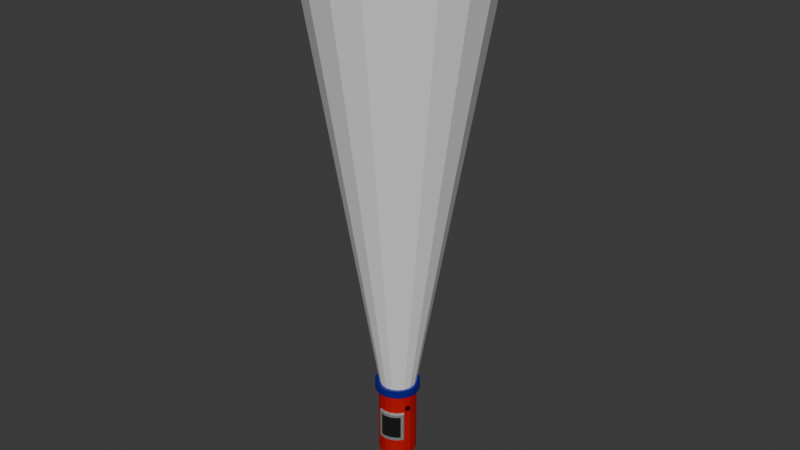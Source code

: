 # Source: VacuumNozzle.blend  (saved by Blender 4.4.32; exported with 4.5.12 LTS)
import bpy
from mathutils import Matrix  # noqa: F401  (used for matrix-valued properties, if any)

bpy.ops.wm.read_factory_settings(use_empty=True)
scene = bpy.context.scene
scene.name = 'Scene'

# ---- collections
col_collection = bpy.data.collections.new('Collection'); scene.collection.children.link(col_collection)

# ---- materials (node trees are filled in below, after node groups)
mat_material_001 = bpy.data.materials.new('Material.001')
mat_material_002 = bpy.data.materials.new('Material.002')
mat_material_003 = bpy.data.materials.new('Material.003')
mat_material_004 = bpy.data.materials.new('Material.004')
mat_material_005 = bpy.data.materials.new('Material.005')
mat_material_006 = bpy.data.materials.new('Material.006')

# ---- material node trees
mat_material_001.use_nodes = True; mat_material_001.node_tree.nodes.clear()
_N = mat_material_001.node_tree.nodes; _L = mat_material_001.node_tree.links
n0 = _N.new('ShaderNodeBsdfPrincipled'); n0.name = 'Principled BSDF'; n0.location = (10, 300)
n0.inputs[0].default_value = (0.4982, 0.001972, 0.0, 1.0)
n0.inputs[2].default_value = 0.6339
n1 = _N.new('ShaderNodeOutputMaterial'); n1.name = 'Material Output'; n1.location = (300, 300)
_L.new(n0.outputs[0], n1.inputs[0])
n1.is_active_output = True
mat_material_002.use_nodes = True; mat_material_002.node_tree.nodes.clear()
_N = mat_material_002.node_tree.nodes; _L = mat_material_002.node_tree.links
n0 = _N.new('ShaderNodeBsdfPrincipled'); n0.name = 'Principled BSDF'; n0.location = (10, 300)
n0.inputs[0].default_value = (0.0, 0.001492, 0.2574, 1.0)
n0.inputs[2].default_value = 0.2402
n1 = _N.new('ShaderNodeOutputMaterial'); n1.name = 'Material Output'; n1.location = (300, 300)
_L.new(n0.outputs[0], n1.inputs[0])
n1.is_active_output = True
mat_material_003.use_nodes = True; mat_material_003.node_tree.nodes.clear()
_N = mat_material_003.node_tree.nodes; _L = mat_material_003.node_tree.links
n0 = _N.new('ShaderNodeBsdfPrincipled'); n0.name = 'Principled BSDF'; n0.location = (10, 300)
n0.inputs[0].default_value = (0.1701, 0.0, 0.005807, 1.0)
n0.inputs[1].default_value = 0.09449
n0.inputs[2].default_value = 0.2559
n1 = _N.new('ShaderNodeOutputMaterial'); n1.name = 'Material Output'; n1.location = (300, 300)
_L.new(n0.outputs[0], n1.inputs[0])
n1.is_active_output = True
mat_material_004.use_nodes = True; mat_material_004.node_tree.nodes.clear()
_N = mat_material_004.node_tree.nodes; _L = mat_material_004.node_tree.links
n0 = _N.new('ShaderNodeBsdfPrincipled'); n0.name = 'Principled BSDF'; n0.location = (10, 300)
n0.inputs[0].default_value = (0.0, 0.0, 0.0, 1.0)
n0.inputs[1].default_value = 0.2283
n0.inputs[2].default_value = 0.6417
n1 = _N.new('ShaderNodeOutputMaterial'); n1.name = 'Material Output'; n1.location = (300, 300)
_L.new(n0.outputs[0], n1.inputs[0])
n1.is_active_output = True
mat_material_005.use_nodes = True; mat_material_005.node_tree.nodes.clear()
_N = mat_material_005.node_tree.nodes; _L = mat_material_005.node_tree.links
n0 = _N.new('ShaderNodeBsdfPrincipled'); n0.name = 'Principled BSDF'; n0.location = (10, 300)
n0.inputs[0].default_value = (0.3505, 0.3505, 0.3505, 1.0)
n0.inputs[1].default_value = 0.5827
n0.inputs[2].default_value = 0.6732
n1 = _N.new('ShaderNodeOutputMaterial'); n1.name = 'Material Output'; n1.location = (300, 300)
_L.new(n0.outputs[0], n1.inputs[0])
n1.is_active_output = True
mat_material_006.use_nodes = True; mat_material_006.node_tree.nodes.clear()
_N = mat_material_006.node_tree.nodes; _L = mat_material_006.node_tree.links
n0 = _N.new('ShaderNodeBsdfPrincipled'); n0.name = 'Principled BSDF'; n0.location = (10, 300)
n0.inputs[0].default_value = (0.0, 0.0, 0.0, 1.0)
n0.inputs[2].default_value = 1.0
n1 = _N.new('ShaderNodeOutputMaterial'); n1.name = 'Material Output'; n1.location = (300, 300)
_L.new(n0.outputs[0], n1.inputs[0])
n1.is_active_output = True

# ---- world
world_world = bpy.data.worlds.new('World'); scene.world = world_world
world_world.use_nodes = True; world_world.node_tree.nodes.clear()
_N = world_world.node_tree.nodes; _L = world_world.node_tree.links
n0 = _N.new('ShaderNodeOutputWorld'); n0.name = 'World Output'; n0.location = (300, 300)
n1 = _N.new('ShaderNodeBackground'); n1.name = 'Background'; n1.location = (10, 300)
n1.inputs[0].default_value = (0.05088, 0.05088, 0.05088, 1.0)
_L.new(n1.outputs[0], n0.inputs[0])
n0.is_active_output = True
world_world.color = (0.05088, 0.05088, 0.05088)
world_world.sun_shadow_jitter_overblur = 0.0

# ---- meshes
me_vacuumnozzle = bpy.data.meshes.new('VacuumNozzle')
me_vacuumnozzle.from_pydata([(2.576e-09, 0.05558, -0.1868), (1.985e-09, 0.06611, 0.09967), (0.01901, 0.05223, -0.1868), (0.02261, 0.06212, 0.09967), (0.03572, 0.04258, -0.1868), (0.04249, 0.05064, 0.09967), (0.04813, 0.02779, -0.1868), (0.05725, 0.03305, 0.09967), (0.05473, 0.009651, -0.1868), (0.0651, 0.01148, 0.09967), (0.05473, -0.009651, -0.1868), (0.0651, -0.01148, 0.09967), (0.04813, -0.02779, -0.1868), (0.05725, -0.03305, 0.09967), (0.03572, -0.04258, -0.1868), (0.04249, -0.05064, 0.09967), (0.01901, -0.05223, -0.1868), (0.02261, -0.06212, 0.09967), (2.685e-09, -0.05558, -0.1868), (1.985e-09, -0.06611, 0.09967), (-0.01901, -0.05223, -0.1868), (-0.02261, -0.06212, 0.09967), (-0.03572, -0.04258, -0.1868), (-0.04249, -0.05064, 0.09967), (-0.04813, -0.02779, -0.1868), (-0.05725, -0.03305, 0.09967), (-0.05473, -0.009651, -0.1868), (-0.0651, -0.01148, 0.09967), (-0.05473, 0.009651, -0.1868), (-0.0651, 0.01148, 0.09967), (-0.04813, 0.02779, -0.1868), (-0.05725, 0.03305, 0.09967), (-0.03572, 0.04258, -0.1868), (-0.04249, 0.05064, 0.09967), (-0.01901, 0.05223, -0.1868), (-0.02261, 0.06212, 0.09967), (0.02795, 0.0768, 0.1023), (-1.501e-10, 0.08173, 0.1023), (0.05253, 0.06261, 0.1023), (0.07078, 0.04086, 0.1023), (0.08048, 0.01419, 0.1023), (0.08048, -0.01419, 0.1023), (0.07078, -0.04086, 0.1023), (0.05253, -0.06261, 0.1023), (0.02795, -0.0768, 0.1023), (-2.529e-09, -0.08173, 0.1023), (-0.02795, -0.0768, 0.1023), (-0.05253, -0.06261, 0.1023), (-0.07078, -0.04086, 0.1023), (-0.08048, -0.01419, 0.1023), (-0.08048, 0.01419, 0.1023), (-0.07078, 0.04086, 0.1023), (-0.05253, 0.06261, 0.1023), (-0.02795, 0.0768, 0.1023), (0.01674, 0.04598, -0.05931), (1.164e-08, 0.04894, -0.05931), (0.03146, 0.03749, -0.05931), (0.04238, 0.02447, -0.05931), (0.04819, 0.008498, -0.05931), (0.04819, -0.008498, -0.05931), (0.04238, -0.02447, -0.05931), (0.03146, -0.03749, -0.05931), (0.01674, -0.04598, -0.05931), (1.164e-08, -0.04894, -0.05931), (-0.01674, -0.04598, -0.05931), (-0.03146, -0.03749, -0.05931), (-0.04238, -0.02447, -0.05931), (-0.04819, -0.008498, -0.05931), (-0.04819, 0.008498, -0.05931), (-0.04238, 0.02447, -0.05931), (-0.03146, 0.03749, -0.05931), (-0.01674, 0.04598, -0.05931), (0.02394, 0.06578, 0.06796), (0.045, 0.05362, 0.06796), (0.06062, 0.035, 0.06796), (0.06894, 0.01216, 0.06796), (0.06894, -0.01216, 0.06796), (0.06062, -0.035, 0.06796), (0.045, -0.05362, 0.06796), (-0.02394, -0.06578, 0.06796), (-0.045, -0.05362, 0.06796), (-0.06062, -0.035, 0.06796), (-0.06894, -0.01216, 0.06796), (-0.06894, 0.01216, 0.06796), (-0.06062, 0.035, 0.06796), (-0.045, 0.05362, 0.06796), (-0.02394, 0.06578, 0.06796), (-1.048e-10, 0.07, 0.06796), (0.02394, 0.06578, -0.12), (0.045, 0.05362, -0.12), (0.06062, 0.035, -0.12), (0.06894, 0.01216, -0.12), (0.06894, -0.01216, -0.12), (0.06062, -0.035, -0.12), (0.045, -0.05362, -0.12), (0.02394, -0.06578, -0.12), (2.033e-09, -0.07, -0.12), (-0.02394, -0.06578, -0.12), (-0.045, -0.05362, -0.12), (-0.06062, -0.035, -0.12), (-0.06894, -0.01216, -0.12), (-0.06894, 0.01216, -0.12), (-0.06062, 0.035, -0.12), (-0.045, 0.05362, -0.12), (-0.02394, 0.06578, -0.12), (2.033e-09, 0.07, -0.12), (6.737e-10, 0.07, -0.0004724), (0.02394, 0.06578, -0.0004724), (0.045, 0.05362, -0.0004724), (0.06062, 0.035, -0.0004724), (0.06894, 0.01216, -0.0004724), (0.06747, -0.01618, 0.008763), (0.06209, -0.03098, 0.008763), (0.045, -0.05362, -0.0004724), (-0.02394, -0.06578, -0.0004724), (-0.045, -0.05362, -0.0004724), (-0.06062, -0.035, -0.0004724), (-0.06894, -0.01216, -0.0004724), (-0.06894, 0.01216, -0.0004724), (-0.06062, 0.035, -0.0004724), (-0.045, 0.05362, -0.0004724), (-0.02394, 0.06578, -0.0004724), (0.05626, -0.04971, -0.01558), (0.05626, -0.04971, -0.1048), (0.04775, -0.05976, -0.005129), (0.04775, -0.05976, -0.1048), (0.02627, -0.07216, -0.005129), (0.02627, -0.07216, -0.1153), (0.00183, -0.07647, -0.01558), (0.00183, -0.07647, -0.1153), (-0.01114, -0.07424, -0.01558), (-0.01114, -0.07424, -0.1048), (0.06301, -0.04174, -0.005129), (0.06301, -0.04174, -0.1153), (-0.02144, -0.07247, -0.005129), (-0.02144, -0.07247, -0.1153), (0.00183, -0.07647, -0.1048), (0.02627, -0.07216, -0.1048), (0.04775, -0.05976, -0.1153), (0.00183, -0.07647, -0.005129), (0.02627, -0.07216, -0.01558), (0.04775, -0.05976, -0.01558), (0.04706, -0.05786, -0.01558), (0.04706, -0.05786, -0.1048), (0.02557, -0.07026, -0.01558), (0.02557, -0.07026, -0.1048), (0.001139, -0.07457, -0.01558), (0.001139, -0.07457, -0.1048), (0.05557, -0.04781, -0.01558), (0.05557, -0.04781, -0.1048), (-0.01183, -0.07234, -0.01558), (-0.01183, -0.07234, -0.1048), (0.02394, -0.06578, 0.06796), (-1.048e-10, -0.07, 0.06796), (0.02394, -0.06578, -0.0004724), (6.737e-10, -0.07, -0.0004724), (2.844e-10, 0.07, 0.03374), (0.02394, 0.06578, 0.03374), (0.045, 0.05362, 0.03374), (0.06062, 0.035, 0.03374), (0.06894, 0.01216, 0.03374), (0.06747, -0.01618, 0.02451), (0.06209, -0.03098, 0.02451), (0.045, -0.05362, 0.03374), (0.02394, -0.06578, 0.03374), (2.844e-10, -0.07, 0.03374), (-0.02394, -0.06578, 0.03374), (-0.045, -0.05362, 0.03374), (-0.06062, -0.035, 0.03374), (-0.06894, -0.01216, 0.03374), (-0.06894, 0.01216, 0.03374), (-0.06062, 0.035, 0.03374), (-0.045, 0.05362, 0.03374), (-0.02394, 0.06578, 0.03374), (0.009504, -0.0539, -0.1868), (0.01398, -0.07926, 0.1023), (0.01131, -0.06412, 0.09967), (0.008369, -0.04746, -0.05931), (0.01197, -0.06789, 0.06796), (0.01197, -0.06789, -0.12), (0.01197, -0.06789, -0.0004724), (0.01405, -0.07432, -0.1153), (0.01405, -0.07432, -0.005129), (0.01405, -0.07432, -0.1048), (0.01405, -0.07432, -0.01558), (0.01336, -0.07242, -0.1048), (0.01336, -0.07242, -0.01558), (0.06894, -0.01216, 0.03374), (0.06894, -0.01216, -0.0004724), (0.06062, -0.035, 0.03374), (0.06062, -0.035, -0.0004724), (0.02394, 0.06578, 0.01664), (0.045, 0.05362, 0.01664), (0.06062, 0.035, 0.01664), (0.06894, 0.01216, 0.01664), (0.06894, -0.01216, 0.01664), (0.06062, -0.035, 0.01664), (0.045, -0.05362, 0.01664), (0.02394, -0.06578, 0.01664), (4.791e-10, -0.07, 0.01664), (-0.02394, -0.06578, 0.01664), (-0.045, -0.05362, 0.01664), (-0.06062, -0.035, 0.01664), (-0.06894, -0.01216, 0.01664), (-0.06894, 0.01216, 0.01664), (-0.06062, 0.035, 0.01664), (-0.045, 0.05362, 0.01664), (-0.02394, 0.06578, 0.01664), (4.791e-10, 0.07, 0.01664), (0.06859, -0.01312, 0.01664), (0.06097, -0.03404, 0.01664), (0.05143, -0.01872, -0.1868), (0.07563, -0.02753, 0.1023), (0.06118, -0.02227, 0.09967), (0.04529, -0.01648, -0.05931), (0.06478, -0.02358, 0.06796), (0.06478, -0.02358, -0.12), (0.06478, -0.02358, -0.0004724), (0.06478, -0.02358, 0.03374), (0.06478, -0.02358, 0.005502), (0.06478, -0.02358, 0.02777), (0.07161, -0.01722, 0.01664), (0.07078, -0.01951, 0.01076), (0.06593, -0.03284, 0.01664), (0.06676, -0.03055, 0.01076), (0.06877, -0.02503, 0.008326), (0.06877, -0.02503, 0.02494), (0.06676, -0.03055, 0.02251), (0.07078, -0.01951, 0.02251), (0.07258, -0.01457, 0.01664), (0.07147, -0.01763, 0.008763), (0.06497, -0.03549, 0.01664), (0.06608, -0.03243, 0.008763), (0.06877, -0.02503, 0.005502), (0.06877, -0.02503, 0.02777), (0.06608, -0.03243, 0.02451), (0.07147, -0.01763, 0.02451), (0.06333, -0.03189, 0.01664), (0.0687, -0.01714, 0.01664), (0.06618, -0.02409, 0.009247), (0.06618, -0.02409, 0.02494), (0.06796, -0.01918, 0.01141), (0.06439, -0.02899, 0.01141), (0.06439, -0.02899, 0.02186), (0.06796, -0.01918, 0.02186), (0.06902, -0.01628, 0.01664), (0.06818, -0.01856, 0.01076), (0.06365, -0.03103, 0.01664), (0.06417, -0.02961, 0.01076), (0.06618, -0.02409, 0.008326), (0.06618, -0.02409, 0.02402), (0.06417, -0.02961, 0.02251), (0.06818, -0.01856, 0.02251), (0.07117, -0.0259, 0.01664), (0.06864, -0.03285, 0.01664), (0.0737, -0.01896, 0.01664), (0.07117, -0.0259, 0.009247), (0.07117, -0.0259, 0.02402), (0.07296, -0.02099, 0.01141), (0.06938, -0.03081, 0.01141), (0.06938, -0.03081, 0.02186), (0.07296, -0.02099, 0.02186), (1.14e-09, 0.08173, 0.07353), (3.889e-10, 0.07359, 0.06715), (0.02517, 0.06915, 0.06715), (0.02795, 0.0768, 0.07353), (0.0473, 0.05637, 0.06715), (0.05253, 0.06261, 0.07353), (0.06373, 0.03679, 0.06715), (0.07078, 0.04086, 0.07353), (0.07247, 0.01278, 0.06715), (0.08048, 0.01419, 0.07353), (0.08048, -0.01419, 0.07353), (0.07247, -0.01278, 0.06715), (0.06373, -0.03679, 0.06715), (0.07078, -0.04086, 0.07353), (0.0473, -0.05637, 0.06715), (0.05253, -0.06261, 0.07353), (0.02795, -0.0768, 0.07353), (0.02517, -0.06915, 0.06715), (-3.393e-10, -0.07359, 0.06715), (-1.239e-09, -0.08173, 0.07353), (-0.02517, -0.06915, 0.06715), (-0.02795, -0.0768, 0.07353), (-0.0473, -0.05637, 0.06715), (-0.05253, -0.06261, 0.07353), (-0.06373, -0.03679, 0.06715), (-0.07078, -0.04086, 0.07353), (-0.07247, -0.01278, 0.06715), (-0.08048, -0.01419, 0.07353), (-0.07247, 0.01278, 0.06715), (-0.08048, 0.01419, 0.07353), (-0.06373, 0.03679, 0.06715), (-0.07078, 0.04086, 0.07353), (-0.0473, 0.05637, 0.06715), (-0.05253, 0.06261, 0.07353), (-0.02517, 0.06915, 0.06715), (-0.02795, 0.0768, 0.07353), (0.01258, -0.07137, 0.06715), (0.01398, -0.07926, 0.07353), (0.0681, -0.02479, 0.06715), (0.07563, -0.02753, 0.07353), (2.794e-09, 0.07, -0.1868), (0.02394, 0.06578, -0.1868), (0.045, 0.05362, -0.1868), (0.06062, 0.035, -0.1868), (0.06894, 0.01216, -0.1868), (0.06894, -0.01216, -0.1868), (0.06478, -0.02358, -0.1868), (0.06062, -0.035, -0.1868), (0.045, -0.05362, -0.1868), (0.02394, -0.06578, -0.1868), (0.01197, -0.06789, -0.1868), (2.794e-09, -0.07, -0.1868), (-0.02394, -0.06578, -0.1868), (-0.045, -0.05362, -0.1868), (-0.06062, -0.035, -0.1868), (-0.06894, -0.01216, -0.1868), (-0.06894, 0.01216, -0.1868), (-0.06062, 0.035, -0.1868), (-0.045, 0.05362, -0.1868), (-0.02394, 0.06578, -0.1868), (5.886e-09, 0.04892, -0.2059), (0.03145, 0.03747, -0.2059), (0.04237, 0.02446, -0.2059), (0.04818, -0.008495, -0.2059), (0.04527, -0.01648, -0.2059), (0.03145, -0.03747, -0.2059), (0.01673, -0.04597, -0.2059), (0.008366, -0.04744, -0.2059), (-0.03145, -0.03747, -0.2059), (-0.04818, -0.008495, -0.2059), (-0.04237, 0.02446, -0.2059), (5.835e-09, 0.05558, -0.2059), (0.01901, 0.05223, -0.2059), (0.03572, 0.04258, -0.2059), (0.04813, 0.02779, -0.2059), (0.05473, 0.009651, -0.2059), (0.05473, -0.009651, -0.2059), (0.05143, -0.01872, -0.2059), (0.04813, -0.02779, -0.2059), (0.03572, -0.04258, -0.2059), (0.01901, -0.05223, -0.2059), (0.009504, -0.0539, -0.2059), (5.944e-09, -0.05558, -0.2059), (-0.01901, -0.05223, -0.2059), (-0.03572, -0.04258, -0.2059), (-0.04813, -0.02779, -0.2059), (-0.05473, -0.009651, -0.2059), (-0.05473, 0.009651, -0.2059), (-0.04813, 0.02779, -0.2059), (-0.03572, 0.04258, -0.2059), (-0.01901, 0.05223, -0.2059), (0.01673, 0.04597, -0.2059), (0.04818, 0.008495, -0.2059), (0.04237, -0.02446, -0.2059), (6.146e-09, -0.04892, -0.2059), (-0.01673, -0.04597, -0.2059), (-0.04237, -0.02446, -0.2059), (-0.04818, 0.008495, -0.2059), (-0.03145, 0.03747, -0.2059), (-0.01673, 0.04597, -0.2059), (7.635e-10, 0.04892, -0.2133), (0.01673, 0.04597, -0.2133), (0.03145, 0.03747, -0.2133), (0.04237, 0.02446, -0.2133), (0.04818, 0.008495, -0.2133), (0.04818, -0.008495, -0.2133), (0.04527, -0.01648, -0.2133), (0.04237, -0.02446, -0.2133), (0.03145, -0.03747, -0.2133), (0.01673, -0.04597, -0.2133), (0.008366, -0.04744, -0.2133), (1.024e-09, -0.04892, -0.2133), (-0.01673, -0.04597, -0.2133), (-0.03145, -0.03747, -0.2133), (-0.04237, -0.02446, -0.2133), (-0.04818, -0.008495, -0.2133), (-0.04818, 0.008495, -0.2133), (-0.04237, 0.02446, -0.2133), (-0.03145, 0.03747, -0.2133), (-0.01673, 0.04597, -0.2133), (-0.0001756, 0.05233, -0.223), (0.01765, 0.04919, -0.223), (0.03333, 0.04014, -0.223), (0.04496, 0.02627, -0.223), (0.05116, 0.00926, -0.223), (0.05116, -0.008842, -0.223), (0.04806, -0.01735, -0.223), (0.04496, -0.02585, -0.223), (0.03333, -0.03972, -0.223), (0.01765, -0.04877, -0.223), (0.008738, -0.05034, -0.223), (-0.0001756, -0.05191, -0.223), (-0.018, -0.04877, -0.223), (-0.03368, -0.03972, -0.223), (-0.04532, -0.02585, -0.223), (-0.05151, -0.008842, -0.223), (-0.05151, 0.00926, -0.223), (-0.04532, 0.02627, -0.223), (-0.03368, 0.04014, -0.223), (-0.018, 0.04919, -0.223), (-0.0001756, 0.05233, -0.2427), (0.01765, 0.04919, -0.2427), (0.03333, 0.04014, -0.2427), (0.04496, 0.02627, -0.2427), (0.05116, 0.00926, -0.2427), (0.05116, -0.008842, -0.2427), (0.04806, -0.01735, -0.2427), (0.04496, -0.02585, -0.2427), (0.03333, -0.03972, -0.2427), (0.01765, -0.04877, -0.2427), (0.008738, -0.05034, -0.2427), (-0.0001756, -0.05191, -0.2427), (-0.018, -0.04877, -0.2427), (-0.03368, -0.03972, -0.2427), (-0.04532, -0.02585, -0.2427), (-0.05151, -0.008842, -0.2427), (-0.05151, 0.00926, -0.2427), (-0.04532, 0.02627, -0.2427), (-0.03368, 0.04014, -0.2427), (-0.018, 0.04919, -0.2427), (-0.0001756, 0.0462, -0.2427), (0.01555, 0.04342, -0.2427), (0.02938, 0.03544, -0.2427), (0.03965, 0.0232, -0.2427), (0.04511, 0.008195, -0.2427), (0.04511, -0.007776, -0.2427), (0.04238, -0.01528, -0.2427), (0.03965, -0.02278, -0.2427), (0.02938, -0.03502, -0.2427), (0.01555, -0.04301, -0.2427), (0.007689, -0.04439, -0.2427), (-0.0001756, -0.04578, -0.2427), (-0.0159, -0.04301, -0.2427), (-0.02974, -0.03502, -0.2427), (-0.04, -0.02278, -0.2427), (-0.04546, -0.007776, -0.2427), (-0.04546, 0.008195, -0.2427), (-0.04, 0.0232, -0.2427), (-0.02974, 0.03544, -0.2427), (-0.0159, 0.04342, -0.2427), (-0.0003865, 0.0503, -0.2533), (0.01666, 0.04729, -0.2533), (0.03165, 0.03864, -0.2533), (0.04277, 0.02538, -0.2533), (0.04869, 0.009114, -0.2533), (0.04869, -0.008193, -0.2533), (0.04573, -0.01633, -0.2533), (0.04277, -0.02446, -0.2533), (0.03165, -0.03772, -0.2533), (0.01666, -0.04637, -0.2533), (0.008136, -0.04787, -0.2533), (-0.0003866, -0.04937, -0.2533), (-0.01743, -0.04637, -0.2533), (-0.03242, -0.03772, -0.2533), (-0.04355, -0.02446, -0.2533), (-0.04946, -0.008193, -0.2533), (-0.04946, 0.009114, -0.2533), (-0.04355, 0.02538, -0.2533), (-0.03242, 0.03864, -0.2533), (-0.01743, 0.04729, -0.2533), (-0.0003865, 0.04343, -0.2684), (0.01431, 0.04084, -0.2684), (0.02724, 0.03338, -0.2684), (0.03683, 0.02195, -0.2684), (0.04193, 0.007923, -0.2684), (0.04193, -0.007002, -0.2684), (0.03938, -0.01401, -0.2684), (0.03683, -0.02103, -0.2684), (0.02724, -0.03246, -0.2684), (0.01431, -0.03992, -0.2684), (0.006962, -0.04122, -0.2684), (-0.0003866, -0.04251, -0.2684), (-0.01508, -0.03992, -0.2684), (-0.02801, -0.03246, -0.2684), (-0.0376, -0.02103, -0.2684), (-0.04271, -0.007002, -0.2684), (-0.04271, 0.007923, -0.2684), (-0.0376, 0.02195, -0.2684), (-0.02801, 0.03338, -0.2684), (-0.01508, 0.04084, -0.2684), (-0.0003865, 0.0503, -0.2684), (0.01666, 0.04729, -0.2684), (0.03165, 0.03864, -0.2684), (0.04277, 0.02538, -0.2684), (0.04869, 0.009114, -0.2684), (0.04869, -0.008193, -0.2684), (0.04573, -0.01633, -0.2684), (0.04277, -0.02446, -0.2684), (0.03165, -0.03772, -0.2684), (0.01666, -0.04637, -0.2684), (0.008136, -0.04787, -0.2684), (-0.0003866, -0.04937, -0.2684), (-0.01743, -0.04637, -0.2684), (-0.03242, -0.03772, -0.2684), (-0.04355, -0.02446, -0.2684), (-0.04946, -0.008193, -0.2684), (-0.04946, 0.009114, -0.2684), (-0.04355, 0.02538, -0.2684), (-0.03242, 0.03864, -0.2684), (-0.01743, 0.04729, -0.2684), (-0.0005449, 0.04651, -0.2815), (0.01514, 0.04375, -0.2815), (0.02894, 0.03578, -0.2815), (0.03917, 0.02358, -0.2815), (0.04462, 0.008614, -0.2815), (0.04462, -0.007315, -0.2815), (0.0419, -0.0148, -0.2815), (0.03917, -0.02228, -0.2815), (0.02894, -0.03448, -0.2815), (0.01514, -0.04245, -0.2815), (0.007298, -0.04383, -0.2815), (-0.000545, -0.04521, -0.2815), (-0.01623, -0.04245, -0.2815), (-0.03003, -0.03448, -0.2815), (-0.04026, -0.02228, -0.2815), (-0.04571, -0.007315, -0.2815), (-0.04571, 0.008614, -0.2815), (-0.04026, 0.02358, -0.2815), (-0.03003, 0.03578, -0.2815), (-0.01623, 0.04375, -0.2815), (-0.0005449, 0.03973, -0.2978), (0.01282, 0.03737, -0.2978), (0.02457, 0.03059, -0.2978), (0.0333, 0.02019, -0.2978), (0.03794, 0.007435, -0.2978), (0.03794, -0.006136, -0.2978), (0.03562, -0.01251, -0.2978), (0.0333, -0.01889, -0.2978), (0.02457, -0.02929, -0.2978), (0.01282, -0.03607, -0.2978), (0.006138, -0.03725, -0.2978), (-0.000545, -0.03843, -0.2978), (-0.01391, -0.03607, -0.2978), (-0.02566, -0.02929, -0.2978), (-0.03439, -0.01889, -0.2978), (-0.03903, -0.006136, -0.2978), (-0.03903, 0.007435, -0.2978), (-0.03439, 0.02019, -0.2978), (-0.02566, 0.03059, -0.2978), (-0.01391, 0.03737, -0.2978), (-0.0005449, 0.04651, -0.2978), (0.01514, 0.04375, -0.2978), (0.02894, 0.03578, -0.2978), (0.03917, 0.02358, -0.2978), (0.04462, 0.008614, -0.2978), (0.04462, -0.007315, -0.2978), (0.0419, -0.0148, -0.2978), (0.03917, -0.02228, -0.2978), (0.02894, -0.03448, -0.2978), (0.01514, -0.04245, -0.2978), (0.007298, -0.04383, -0.2978), (-0.000545, -0.04521, -0.2978), (-0.01623, -0.04245, -0.2978), (-0.03003, -0.03448, -0.2978), (-0.04026, -0.02228, -0.2978), (-0.04571, -0.007315, -0.2978), (-0.04571, 0.008614, -0.2978), (-0.04026, 0.02358, -0.2978), (-0.03003, 0.03578, -0.2978), (-0.01623, 0.04375, -0.2978), (-0.0006695, 0.04215, -0.3071), (0.01347, 0.03965, -0.3071), (0.02591, 0.03247, -0.3071), (0.03514, 0.02147, -0.3071), (0.04005, 0.007978, -0.3071), (0.04005, -0.006382, -0.3071), (0.0376, -0.01313, -0.3071), (0.03514, -0.01988, -0.3071), (0.02591, -0.03088, -0.3071), (0.01347, -0.03806, -0.3071), (0.006402, -0.0393, -0.3071), (-0.0006695, -0.04055, -0.3071), (-0.01481, -0.03806, -0.3071), (-0.02725, -0.03088, -0.3071), (-0.03648, -0.01988, -0.3071), (-0.04139, -0.006382, -0.3071), (-0.04139, 0.007978, -0.3071), (-0.03648, 0.02147, -0.3071), (-0.02725, 0.03247, -0.3071), (-0.01481, 0.03965, -0.3071), (-0.0006695, 0.04215, -0.3232), (0.01347, 0.03965, -0.3232), (0.02591, 0.03247, -0.3232), (0.03514, 0.02147, -0.3232), (0.04005, 0.007978, -0.3232), (0.04005, -0.006382, -0.3232), (0.0376, -0.01313, -0.3232), (0.03514, -0.01988, -0.3232), (0.02591, -0.03088, -0.3232), (0.01347, -0.03806, -0.3232), (0.006402, -0.0393, -0.3232), (-0.0006695, -0.04055, -0.3232), (-0.01481, -0.03806, -0.3232), (-0.02725, -0.03088, -0.3232), (-0.03648, -0.01988, -0.3232), (-0.04139, -0.006382, -0.3232), (-0.04139, 0.007978, -0.3232), (-0.03648, 0.02147, -0.3232), (-0.02725, 0.03247, -0.3232), (-0.01481, 0.03965, -0.3232)], [], [(86, 296, 263, 87), (72, 264, 266, 73), (73, 266, 268, 74), (74, 268, 270, 75), (75, 270, 273, 76), (215, 300, 274, 77), (77, 274, 276, 78), (78, 276, 279, 152), (178, 298, 280, 153), (153, 280, 282, 79), (79, 282, 284, 80), (80, 284, 286, 81), (81, 286, 288, 82), (82, 288, 290, 83), (83, 290, 292, 84), (84, 292, 294, 85), (27, 25, 66, 67), (85, 294, 296, 86), (87, 263, 264, 72), (28, 30, 350, 349), (1, 3, 36, 37), (3, 5, 38, 36), (5, 7, 39, 38), (7, 9, 40, 39), (9, 11, 41, 40), (213, 13, 42, 212), (13, 15, 43, 42), (15, 17, 44, 43), (176, 19, 45, 175), (19, 21, 46, 45), (21, 23, 47, 46), (23, 25, 48, 47), (25, 27, 49, 48), (27, 29, 50, 49), (29, 31, 51, 50), (31, 33, 52, 51), (33, 35, 53, 52), (35, 1, 37, 53), (54, 55, 71, 70, 69, 68, 67, 66, 65, 64, 63, 177, 62, 61, 60, 214, 59, 58, 57, 56), (213, 11, 59, 214), (29, 27, 67, 68), (15, 13, 60, 61), (31, 29, 68, 69), (17, 15, 61, 62), (3, 1, 55, 54), (33, 31, 69, 70), (176, 17, 62, 177), (5, 3, 54, 56), (35, 33, 70, 71), (21, 19, 63, 64), (7, 5, 56, 57), (1, 35, 71, 55), (23, 21, 64, 65), (9, 7, 57, 58), (25, 23, 65, 66), (11, 9, 58, 59), (265, 36, 38, 267), (295, 52, 53, 297), (293, 51, 52, 295), (291, 50, 51, 293), (289, 49, 50, 291), (287, 48, 49, 289), (285, 47, 48, 287), (299, 175, 45, 281), (283, 46, 47, 285), (278, 44, 175, 299), (301, 212, 42, 275), (277, 43, 44, 278), (272, 41, 212, 301), (271, 40, 41, 272), (269, 39, 40, 271), (267, 38, 39, 269), (262, 37, 36, 265), (156, 87, 72, 157), (157, 72, 73, 158), (158, 73, 74, 159), (159, 74, 75, 160), (160, 75, 76, 187), (218, 215, 77, 189), (189, 77, 78, 163), (163, 78, 152, 164), (165, 153, 79, 166), (166, 79, 80, 167), (167, 80, 81, 168), (168, 81, 82, 169), (169, 82, 83, 170), (170, 83, 84, 171), (171, 84, 85, 172), (172, 85, 86, 173), (173, 86, 87, 156), (321, 104, 105, 302), (320, 103, 104, 321), (319, 102, 103, 320), (318, 101, 102, 319), (317, 100, 101, 318), (316, 99, 100, 317), (315, 98, 99, 316), (314, 97, 98, 315), (313, 96, 97, 314), (312, 179, 96, 313), (310, 94, 95, 311), (309, 93, 94, 310), (308, 216, 93, 309), (306, 91, 92, 307), (305, 90, 91, 306), (304, 89, 90, 305), (303, 88, 89, 304), (302, 105, 88, 303), (104, 121, 106, 105), (103, 120, 121, 104), (102, 119, 120, 103), (101, 118, 119, 102), (100, 117, 118, 101), (99, 116, 117, 100), (98, 115, 116, 99), (97, 114, 115, 98), (94, 93, 133, 138), (93, 190, 132, 133), (95, 94, 138, 127), (155, 114, 134, 139), (216, 217, 190, 93), (91, 110, 188, 92), (90, 109, 110, 91), (89, 108, 109, 90), (88, 107, 108, 89), (105, 106, 107, 88), (128, 130, 150, 146), (122, 141, 142, 148), (131, 136, 147, 151), (125, 123, 149, 143), (180, 155, 139, 182), (114, 97, 135, 134), (97, 96, 129, 135), (113, 154, 126, 124), (179, 95, 127, 181), (190, 113, 124, 132), (122, 123, 133, 132), (131, 130, 134, 135), (136, 131, 135, 129), (183, 136, 129, 181), (125, 137, 127, 138), (123, 125, 138, 133), (130, 128, 139, 134), (184, 140, 126, 182), (140, 141, 124, 126), (141, 122, 132, 124), (147, 146, 150, 151), (185, 186, 146, 147), (143, 142, 144, 145), (149, 148, 142, 143), (183, 137, 145, 185), (123, 122, 148, 149), (184, 128, 146, 186), (137, 125, 143, 145), (130, 131, 151, 150), (141, 140, 144, 142), (165, 164, 152, 178, 153), (207, 173, 156, 208), (206, 172, 173, 207), (205, 171, 172, 206), (204, 170, 171, 205), (203, 169, 170, 204), (202, 168, 169, 203), (201, 167, 168, 202), (200, 166, 167, 201), (199, 165, 166, 200), (197, 163, 164, 198), (196, 189, 163, 197), (111, 209, 229, 230), (194, 160, 187, 195), (193, 159, 160, 194), (192, 158, 159, 193), (191, 157, 158, 192), (208, 156, 157, 191), (140, 184, 186, 144), (136, 183, 185, 147), (145, 144, 186, 185), (128, 184, 182, 139), (137, 183, 181, 127), (96, 179, 181, 129), (154, 180, 182, 126), (311, 95, 179, 312), (281, 45, 46, 283), (19, 176, 177, 63), (17, 176, 175, 44), (152, 279, 298, 178), (199, 198, 164, 165), (209, 111, 188, 195), (210, 162, 189, 196), (219, 112, 190, 217), (220, 161, 187, 218), (112, 210, 196, 190), (161, 209, 195, 187), (180, 154, 198, 199, 155), (106, 208, 191, 107), (107, 191, 192, 108), (108, 192, 193, 109), (109, 193, 194, 110), (110, 194, 195, 188), (112, 219, 233, 232), (190, 196, 197, 113), (113, 197, 198, 154), (155, 199, 200, 114), (114, 200, 201, 115), (115, 201, 202, 116), (116, 202, 203, 117), (117, 203, 204, 118), (118, 204, 205, 119), (119, 205, 206, 120), (120, 206, 207, 121), (121, 207, 208, 106), (219, 111, 230, 233), (162, 220, 218, 189), (111, 219, 217, 188), (209, 161, 236, 229), (92, 188, 217, 216), (307, 92, 216, 308), (187, 76, 215, 218), (275, 42, 43, 277), (13, 213, 214, 60), (11, 213, 212, 41), (76, 273, 300, 215), (228, 226, 240, 252), (222, 221, 245, 246), (224, 225, 249, 248), (221, 228, 252, 245), (162, 210, 231, 235), (161, 220, 234, 236), (220, 162, 235, 234), (210, 112, 232, 231), (221, 222, 230, 229), (224, 223, 231, 232), (225, 224, 232, 233), (227, 226, 234, 235), (228, 221, 229, 236), (223, 227, 235, 231), (222, 225, 233, 230), (226, 228, 236, 234), (238, 244, 261, 255), (239, 241, 258, 256), (247, 242, 259, 254), (250, 243, 260, 257), (227, 223, 237, 251), (226, 227, 251, 240), (223, 224, 248, 237), (225, 222, 246, 249), (238, 241, 246, 245), (242, 247, 237, 248), (239, 242, 248, 249), (243, 250, 240, 251), (244, 238, 245, 252), (247, 243, 251, 237), (241, 239, 249, 246), (250, 244, 252, 240), (253, 257, 260, 254), (256, 253, 254, 259), (258, 255, 253, 256), (255, 261, 257, 253), (242, 239, 256, 259), (241, 238, 255, 258), (244, 250, 257, 261), (243, 247, 254, 260), (297, 262, 263, 296), (295, 297, 296, 294), (293, 295, 294, 292), (291, 293, 292, 290), (289, 291, 290, 288), (287, 289, 288, 286), (285, 287, 286, 284), (283, 285, 284, 282), (281, 283, 282, 280), (299, 281, 280, 298), (277, 278, 279, 276), (275, 277, 276, 274), (301, 275, 274, 300), (271, 272, 273, 270), (269, 271, 270, 268), (267, 269, 268, 266), (265, 267, 266, 264), (262, 265, 264, 263), (278, 299, 298, 279), (272, 301, 300, 273), (297, 53, 37, 262), (2, 0, 302, 303), (4, 2, 303, 304), (6, 4, 304, 305), (8, 6, 305, 306), (10, 8, 306, 307), (12, 211, 308, 309), (14, 12, 309, 310), (16, 14, 310, 311), (18, 174, 312, 313), (20, 18, 313, 314), (22, 20, 314, 315), (24, 22, 315, 316), (26, 24, 316, 317), (28, 26, 317, 318), (30, 28, 318, 319), (32, 30, 319, 320), (34, 32, 320, 321), (0, 34, 321, 302), (174, 16, 311, 312), (211, 10, 307, 308), (14, 16, 342, 341), (0, 2, 334, 333), (30, 32, 351, 350), (174, 18, 344, 343), (2, 4, 335, 334), (32, 34, 352, 351), (18, 20, 345, 344), (4, 6, 336, 335), (34, 0, 333, 352), (20, 22, 346, 345), (6, 8, 337, 336), (16, 174, 343, 342), (22, 24, 347, 346), (8, 10, 338, 337), (10, 211, 339, 338), (24, 26, 348, 347), (211, 12, 340, 339), (26, 28, 349, 348), (12, 14, 341, 340), (353, 322, 333, 334), (323, 353, 334, 335), (324, 323, 335, 336), (354, 324, 336, 337), (325, 354, 337, 338), (355, 326, 339, 340), (327, 355, 340, 341), (328, 327, 341, 342), (356, 329, 343, 344), (357, 356, 344, 345), (330, 357, 345, 346), (358, 330, 346, 347), (331, 358, 347, 348), (359, 331, 348, 349), (332, 359, 349, 350), (360, 332, 350, 351), (361, 360, 351, 352), (322, 361, 352, 333), (329, 328, 342, 343), (326, 325, 338, 339), (328, 329, 372, 371), (379, 380, 400, 399), (330, 358, 376, 375), (354, 325, 367, 366), (325, 326, 368, 367), (358, 331, 377, 376), (326, 355, 369, 368), (331, 359, 378, 377), (355, 327, 370, 369), (359, 332, 379, 378), (327, 328, 371, 370), (322, 353, 363, 362), (332, 360, 380, 379), (329, 356, 373, 372), (353, 323, 364, 363), (360, 361, 381, 380), (356, 357, 374, 373), (323, 324, 365, 364), (361, 322, 362, 381), (357, 330, 375, 374), (324, 354, 366, 365), (396, 397, 417, 416), (372, 373, 393, 392), (363, 364, 384, 383), (380, 381, 401, 400), (373, 374, 394, 393), (364, 365, 385, 384), (381, 362, 382, 401), (374, 375, 395, 394), (365, 366, 386, 385), (371, 372, 392, 391), (375, 376, 396, 395), (366, 367, 387, 386), (367, 368, 388, 387), (376, 377, 397, 396), (368, 369, 389, 388), (377, 378, 398, 397), (369, 370, 390, 389), (378, 379, 399, 398), (370, 371, 391, 390), (362, 363, 383, 382), (434, 435, 455, 454), (388, 389, 409, 408), (397, 398, 418, 417), (389, 390, 410, 409), (398, 399, 419, 418), (390, 391, 411, 410), (382, 383, 403, 402), (399, 400, 420, 419), (392, 393, 413, 412), (383, 384, 404, 403), (400, 401, 421, 420), (393, 394, 414, 413), (384, 385, 405, 404), (401, 382, 402, 421), (394, 395, 415, 414), (385, 386, 406, 405), (391, 392, 412, 411), (395, 396, 416, 415), (386, 387, 407, 406), (387, 388, 408, 407), (423, 422, 402, 403), (424, 423, 403, 404), (425, 424, 404, 405), (426, 425, 405, 406), (427, 426, 406, 407), (429, 428, 408, 409), (430, 429, 409, 410), (431, 430, 410, 411), (433, 432, 412, 413), (434, 433, 413, 414), (435, 434, 414, 415), (436, 435, 415, 416), (437, 436, 416, 417), (438, 437, 417, 418), (439, 438, 418, 419), (440, 439, 419, 420), (441, 440, 420, 421), (422, 441, 421, 402), (432, 431, 411, 412), (428, 427, 407, 408), (450, 451, 491, 490), (425, 426, 446, 445), (431, 432, 452, 451), (435, 436, 456, 455), (426, 427, 447, 446), (427, 428, 448, 447), (436, 437, 457, 456), (428, 429, 449, 448), (437, 438, 458, 457), (429, 430, 450, 449), (438, 439, 459, 458), (430, 431, 451, 450), (422, 423, 443, 442), (439, 440, 460, 459), (432, 433, 453, 452), (423, 424, 444, 443), (440, 441, 461, 460), (433, 434, 454, 453), (424, 425, 445, 444), (441, 422, 442, 461), (468, 469, 509, 508), (442, 443, 483, 482), (459, 460, 500, 499), (452, 453, 493, 492), (443, 444, 484, 483), (460, 461, 501, 500), (453, 454, 494, 493), (444, 445, 485, 484), (461, 442, 482, 501), (454, 455, 495, 494), (445, 446, 486, 485), (451, 452, 492, 491), (455, 456, 496, 495), (446, 447, 487, 486), (447, 448, 488, 487), (456, 457, 497, 496), (448, 449, 489, 488), (457, 458, 498, 497), (449, 450, 490, 489), (458, 459, 499, 498), (463, 462, 482, 483), (464, 463, 483, 484), (465, 464, 484, 485), (466, 465, 485, 486), (467, 466, 486, 487), (469, 468, 488, 489), (470, 469, 489, 490), (471, 470, 490, 491), (473, 472, 492, 493), (474, 473, 493, 494), (475, 474, 494, 495), (476, 475, 495, 496), (477, 476, 496, 497), (478, 477, 497, 498), (479, 478, 498, 499), (480, 479, 499, 500), (481, 480, 500, 501), (462, 481, 501, 482), (472, 471, 491, 492), (468, 467, 487, 488), (504, 505, 545, 544), (477, 478, 518, 517), (469, 470, 510, 509), (478, 479, 519, 518), (470, 471, 511, 510), (462, 463, 503, 502), (479, 480, 520, 519), (472, 473, 513, 512), (463, 464, 504, 503), (480, 481, 521, 520), (473, 474, 514, 513), (464, 465, 505, 504), (481, 462, 502, 521), (474, 475, 515, 514), (465, 466, 506, 505), (471, 472, 512, 511), (475, 476, 516, 515), (466, 467, 507, 506), (467, 468, 508, 507), (476, 477, 517, 516), (537, 538, 578, 577), (521, 502, 542, 561), (514, 515, 555, 554), (505, 506, 546, 545), (511, 512, 552, 551), (515, 516, 556, 555), (506, 507, 547, 546), (507, 508, 548, 547), (516, 517, 557, 556), (508, 509, 549, 548), (517, 518, 558, 557), (509, 510, 550, 549), (518, 519, 559, 558), (510, 511, 551, 550), (502, 503, 543, 542), (519, 520, 560, 559), (512, 513, 553, 552), (503, 504, 544, 543), (520, 521, 561, 560), (513, 514, 554, 553), (523, 522, 542, 543), (524, 523, 543, 544), (525, 524, 544, 545), (526, 525, 545, 546), (527, 526, 546, 547), (529, 528, 548, 549), (530, 529, 549, 550), (531, 530, 550, 551), (533, 532, 552, 553), (534, 533, 553, 554), (535, 534, 554, 555), (536, 535, 555, 556), (537, 536, 556, 557), (538, 537, 557, 558), (539, 538, 558, 559), (540, 539, 559, 560), (541, 540, 560, 561), (522, 541, 561, 542), (532, 531, 551, 552), (528, 527, 547, 548), (581, 562, 582, 601), (529, 530, 570, 569), (538, 539, 579, 578), (530, 531, 571, 570), (522, 523, 563, 562), (539, 540, 580, 579), (532, 533, 573, 572), (523, 524, 564, 563), (540, 541, 581, 580), (533, 534, 574, 573), (524, 525, 565, 564), (541, 522, 562, 581), (534, 535, 575, 574), (525, 526, 566, 565), (531, 532, 572, 571), (535, 536, 576, 575), (526, 527, 567, 566), (527, 528, 568, 567), (536, 537, 577, 576), (528, 529, 569, 568), (582, 583, 584, 585, 586, 587, 588, 589, 590, 591, 592, 593, 594, 595, 596, 597, 598, 599, 600, 601), (574, 575, 595, 594), (565, 566, 586, 585), (571, 572, 592, 591), (575, 576, 596, 595), (566, 567, 587, 586), (567, 568, 588, 587), (576, 577, 597, 596), (568, 569, 589, 588), (577, 578, 598, 597), (569, 570, 590, 589), (578, 579, 599, 598), (570, 571, 591, 590), (562, 563, 583, 582), (579, 580, 600, 599), (572, 573, 593, 592), (563, 564, 584, 583), (580, 581, 601, 600), (573, 574, 594, 593), (564, 565, 585, 584)])
me_vacuumnozzle.polygons.foreach_set('material_index', [1, 1, 1, 1, 1, 1, 1, 1, 1, 1, 1, 1, 1, 1, 1, 1, 1, 1, 1, 1, 1, 1, 1, 1, 1, 1, 1, 1, 1, 1, 1, 1, 1, 1, 1, 1, 1, 1, 1, 1, 1, 1, 1, 1, 1, 1, 1, 1, 1, 1, 1, 1, 1, 1, 1, 1, 1, 1, 1, 1, 1, 1, 1, 1, 1, 1, 1, 1, 1, 1, 1, 1, 1, 0, 0, 0, 0, 0, 0, 0, 0, 0, 0, 0, 0, 0, 0, 0, 0, 0, 0, 0, 0, 0, 0, 0, 0, 0, 0, 0, 0, 0, 0, 0, 0, 0, 0, 0, 0, 0, 0, 0, 0, 0, 0, 0, 4, 4, 4, 4, 0, 0, 0, 0, 0, 0, 4, 4, 4, 4, 4, 4, 4, 4, 4, 4, 4, 4, 4, 4, 4, 4, 4, 4, 4, 4, 5, 5, 5, 5, 4, 4, 4, 4, 4, 4, 0, 0, 0, 0, 0, 0, 0, 0, 0, 0, 0, 0, 2, 0, 0, 0, 0, 0, 4, 4, 5, 4, 4, 4, 4, 0, 1, 1, 1, 1, 0, 0, 0, 0, 0, 0, 0, 0, 0, 0, 0, 0, 0, 2, 0, 0, 0, 0, 0, 0, 0, 0, 0, 0, 0, 2, 0, 0, 2, 0, 0, 0, 1, 1, 1, 1, 0, 0, 0, 0, 2, 2, 2, 2, 2, 2, 2, 2, 2, 2, 2, 2, 3, 3, 3, 3, 0, 0, 0, 0, 2, 2, 2, 2, 2, 2, 2, 2, 3, 3, 3, 3, 3, 3, 3, 3, 1, 1, 1, 1, 1, 1, 1, 1, 1, 1, 1, 1, 1, 1, 1, 1, 1, 1, 1, 1, 1, 0, 0, 0, 0, 0, 0, 0, 0, 0, 0, 0, 0, 0, 0, 0, 0, 0, 0, 0, 0, 1, 1, 1, 1, 1, 1, 1, 1, 1, 1, 1, 1, 1, 1, 1, 1, 1, 1, 1, 1, 1, 1, 1, 1, 1, 1, 1, 1, 1, 1, 1, 1, 1, 1, 1, 1, 1, 1, 1, 3, 3, 3, 3, 3, 3, 3, 3, 3, 3, 3, 3, 3, 3, 3, 3, 3, 3, 3, 3, 3, 3, 3, 3, 3, 3, 3, 3, 3, 3, 3, 3, 3, 3, 3, 3, 3, 3, 3, 3, 3, 3, 3, 3, 3, 3, 3, 3, 3, 3, 3, 3, 3, 3, 3, 3, 3, 3, 3, 3, 3, 3, 3, 3, 3, 3, 3, 3, 3, 3, 3, 3, 3, 3, 3, 3, 3, 3, 3, 3, 3, 3, 3, 3, 3, 3, 3, 3, 3, 3, 3, 3, 3, 3, 3, 3, 3, 3, 3, 3, 3, 3, 3, 3, 3, 3, 3, 3, 3, 3, 3, 3, 3, 3, 3, 3, 3, 3, 3, 3, 3, 3, 3, 3, 3, 3, 3, 3, 3, 3, 3, 3, 3, 3, 3, 3, 3, 3, 3, 3, 3, 3, 3, 3, 3, 3, 3, 3, 3, 3, 3, 3, 3, 3, 3, 3, 3, 3, 3, 3, 3, 3, 3, 3, 3, 3, 3, 3, 3, 3, 3, 3, 3, 3, 3, 3, 3, 3, 3, 3, 3, 3, 3, 3, 3, 3, 3, 3, 3, 3, 3, 3, 3, 3, 3, 3, 3, 3, 3, 3, 3, 3, 3, 3, 3, 3, 3, 3, 3, 3, 3, 3, 3, 3, 3, 3, 3, 3, 3, 3, 3, 3, 3, 3, 3, 3, 3, 3, 3, 3, 3, 3, 3, 3, 3, 3, 3, 3, 3, 3, 3])
_uv = me_vacuumnozzle.uv_layers.new(name='UVMap')
_uv.uv.foreach_set('vector', [0.05556, 0.9447, 0.05556, 0.9447, -1.863e-07, 0.9447, -1.863e-07, 0.9447, 0.9444, 0.9447, 0.9444, 0.9447, 0.8889, 0.9447, 0.8889, 0.9447, 0.8889, 0.9447, 0.8889, 0.9447, 0.8333, 0.9447, 0.8333, 0.9447, 0.8333, 0.9447, 0.8333, 0.9447, 0.7778, 0.9447, 0.7778, 0.9447, 0.7778, 0.9447, 0.7778, 0.9447, 0.7222, 0.9447, 0.7222, 0.9447, 0.6944, 0.9447, 0.6944, 0.9447, 0.6667, 0.9447, 0.6667, 0.9447, 0.6667, 0.9447, 0.6667, 0.9447, 0.6111, 0.9447, 0.6111, 0.9447, 0.6111, 0.9447, 0.6111, 0.9447, 0.5556, 0.9447, 0.5556, 0.9447, 0.5278, 0.9447, 0.5278, 0.9447, 0.5, 0.9447, 0.5, 0.9447, 0.5, 0.9447, 0.5, 0.9447, 0.4444, 0.9447, 0.4444, 0.9447, 0.4444, 0.9447, 0.4444, 0.9447, 0.3889, 0.9447, 0.3889, 0.9447, 0.3889, 0.9447, 0.3889, 0.9447, 0.3333, 0.9447, 0.3333, 0.9447, 0.3333, 0.9447, 0.3333, 0.9447, 0.2778, 0.9447, 0.2778, 0.9447, 0.2778, 0.9447, 0.2778, 0.9447, 0.2222, 0.9447, 0.2222, 0.9447, 0.2222, 0.9447, 0.2222, 0.9447, 0.1667, 0.9447, 0.1667, 0.9447, 0.1667, 0.9447, 0.1667, 0.9447, 0.1111, 0.9447, 0.1111, 0.9447, 0.08477, 0.2209, 0.1047, 0.1661, 0.1047, 0.1661, 0.08477, 0.2209, 0.1111, 0.9447, 0.1111, 0.9447, 0.05556, 0.9447, 0.05556, 0.9447, 1.0, 0.9447, 1.0, 0.9447, 0.9444, 0.9447, 0.9444, 0.9447, 0.5623, 0.2831, 0.585, 0.3453, 0.585, 0.3453, 0.5623, 0.2831, 0.25, 0.4178, 0.3074, 0.4077, 0.3321, 0.4755, 0.25, 0.49, 0.3074, 0.4077, 0.3578, 0.3785, 0.4043, 0.4339, 0.3321, 0.4755, 0.3578, 0.3785, 0.3953, 0.3339, 0.4578, 0.37, 0.4043, 0.4339, 0.3953, 0.3339, 0.4152, 0.2791, 0.4864, 0.2917, 0.4578, 0.37, 0.4152, 0.2791, 0.4152, 0.2209, 0.4864, 0.2083, 0.4864, 0.2917, 0.4053, 0.1935, 0.3953, 0.1661, 0.4578, 0.13, 0.4721, 0.1692, 0.3953, 0.1661, 0.3578, 0.1215, 0.4043, 0.06615, 0.4578, 0.13, 0.3578, 0.1215, 0.3074, 0.09234, 0.3321, 0.02447, 0.4043, 0.06615, 0.2787, 0.08728, 0.25, 0.08222, 0.25, 0.01, 0.291, 0.01724, 0.25, 0.08222, 0.1926, 0.09234, 0.1679, 0.02447, 0.25, 0.01, 0.1926, 0.09234, 0.1422, 0.1215, 0.09573, 0.06615, 0.1679, 0.02447, 0.1422, 0.1215, 0.1047, 0.1661, 0.04215, 0.13, 0.09573, 0.06615, 0.1047, 0.1661, 0.08477, 0.2209, 0.01365, 0.2083, 0.04215, 0.13, 0.08477, 0.2209, 0.08477, 0.2791, 0.01365, 0.2917, 0.01365, 0.2083, 0.08477, 0.2791, 0.1047, 0.3339, 0.04215, 0.37, 0.01365, 0.2917, 0.1047, 0.3339, 0.1422, 0.3785, 0.09573, 0.4339, 0.04215, 0.37, 0.1422, 0.3785, 0.1926, 0.4077, 0.1679, 0.4755, 0.09573, 0.4339, 0.1926, 0.4077, 0.25, 0.4178, 0.25, 0.49, 0.1679, 0.4755, 0.3074, 0.4077, 0.25, 0.4178, 0.1926, 0.4077, 0.1422, 0.3785, 0.1047, 0.3339, 0.08477, 0.2791, 0.08477, 0.2209, 0.1047, 0.1661, 0.1422, 0.1215, 0.1926, 0.09234, 0.25, 0.08222, 0.2787, 0.08728, 0.3074, 0.09234, 0.3578, 0.1215, 0.3953, 0.1661, 0.4053, 0.1935, 0.4152, 0.2209, 0.4152, 0.2791, 0.3953, 0.3339, 0.3578, 0.3785, 0.4053, 0.1935, 0.4152, 0.2209, 0.4152, 0.2209, 0.4053, 0.1935, 0.08477, 0.2791, 0.08477, 0.2209, 0.08477, 0.2209, 0.08477, 0.2791, 0.3578, 0.1215, 0.3953, 0.1661, 0.3953, 0.1661, 0.3578, 0.1215, 0.1047, 0.3339, 0.08477, 0.2791, 0.08477, 0.2791, 0.1047, 0.3339, 0.3074, 0.09234, 0.3578, 0.1215, 0.3578, 0.1215, 0.3074, 0.09234, 0.3074, 0.4077, 0.25, 0.4178, 0.25, 0.4178, 0.3074, 0.4077, 0.1422, 0.3785, 0.1047, 0.3339, 0.1047, 0.3339, 0.1422, 0.3785, 0.2787, 0.08728, 0.3074, 0.09234, 0.3074, 0.09234, 0.2787, 0.08728, 0.3578, 0.3785, 0.3074, 0.4077, 0.3074, 0.4077, 0.3578, 0.3785, 0.1926, 0.4077, 0.1422, 0.3785, 0.1422, 0.3785, 0.1926, 0.4077, 0.1926, 0.09234, 0.25, 0.08222, 0.25, 0.08222, 0.1926, 0.09234, 0.3953, 0.3339, 0.3578, 0.3785, 0.3578, 0.3785, 0.3953, 0.3339, 0.25, 0.4178, 0.1926, 0.4077, 0.1926, 0.4077, 0.25, 0.4178, 0.1422, 0.1215, 0.1926, 0.09234, 0.1926, 0.09234, 0.1422, 0.1215, 0.4152, 0.2791, 0.3953, 0.3339, 0.3953, 0.3339, 0.4152, 0.2791, 0.1047, 0.1661, 0.1422, 0.1215, 0.1422, 0.1215, 0.1047, 0.1661, 0.4152, 0.2209, 0.4152, 0.2791, 0.4152, 0.2791, 0.4152, 0.2209, 0.9444, 0.9569, 0.9444, 1.0, 0.8889, 1.0, 0.8889, 0.9569, 0.1111, 0.9569, 0.1111, 1.0, 0.05556, 1.0, 0.05556, 0.9569, 0.1667, 0.9569, 0.1667, 1.0, 0.1111, 1.0, 0.1111, 0.9569, 0.2222, 0.9569, 0.2222, 1.0, 0.1667, 1.0, 0.1667, 0.9569, 0.2778, 0.9569, 0.2778, 1.0, 0.2222, 1.0, 0.2222, 0.9569, 0.3333, 0.9569, 0.3333, 1.0, 0.2778, 1.0, 0.2778, 0.9569, 0.3889, 0.9569, 0.3889, 1.0, 0.3333, 1.0, 0.3333, 0.9569, 0.5278, 0.9569, 0.5278, 1.0, 0.5, 1.0, 0.5, 0.9569, 0.4444, 0.9569, 0.4444, 1.0, 0.3889, 1.0, 0.3889, 0.9569, 0.5556, 0.9569, 0.5556, 1.0, 0.5278, 1.0, 0.5278, 0.9569, 0.6944, 0.9569, 0.6944, 1.0, 0.6667, 1.0, 0.6667, 0.9569, 0.6111, 0.9569, 0.6111, 1.0, 0.5556, 1.0, 0.5556, 0.9569, 0.7222, 0.9569, 0.7222, 1.0, 0.6944, 1.0, 0.6944, 0.9569, 0.7778, 0.9569, 0.7778, 1.0, 0.7222, 1.0, 0.7222, 0.9569, 0.8333, 0.9569, 0.8333, 1.0, 0.7778, 1.0, 0.7778, 0.9569, 0.8889, 0.9569, 0.8889, 1.0, 0.8333, 1.0, 0.8333, 0.9569, 1.0, 0.9569, 1.0, 1.0, 0.9444, 1.0, 0.9444, 0.9569, 1.0, 0.8849, 1.0, 0.9447, 0.9444, 0.9447, 0.9444, 0.8849, 0.9444, 0.8849, 0.9444, 0.9447, 0.8889, 0.9447, 0.8889, 0.8849, 0.8889, 0.8849, 0.8889, 0.9447, 0.8333, 0.9447, 0.8333, 0.8849, 0.8333, 0.8849, 0.8333, 0.9447, 0.7778, 0.9447, 0.7778, 0.8849, 0.7778, 0.8849, 0.7778, 0.9447, 0.7222, 0.9447, 0.7222, 0.8849, 0.6944, 0.8849, 0.6944, 0.9447, 0.6667, 0.9447, 0.6667, 0.8849, 0.6667, 0.8849, 0.6667, 0.9447, 0.6111, 0.9447, 0.6111, 0.8849, 0.6111, 0.8849, 0.6111, 0.9447, 0.5556, 0.9447, 0.5556, 0.8849, 0.5, 0.8849, 0.5, 0.9447, 0.4444, 0.9447, 0.4444, 0.8849, 0.4444, 0.8849, 0.4444, 0.9447, 0.3889, 0.9447, 0.3889, 0.8849, 0.3889, 0.8849, 0.3889, 0.9447, 0.3333, 0.9447, 0.3333, 0.8849, 0.3333, 0.8849, 0.3333, 0.9447, 0.2778, 0.9447, 0.2778, 0.8849, 0.2778, 0.8849, 0.2778, 0.9447, 0.2222, 0.9447, 0.2222, 0.8849, 0.2222, 0.8849, 0.2222, 0.9447, 0.1667, 0.9447, 0.1667, 0.8849, 0.1667, 0.8849, 0.1667, 0.9447, 0.1111, 0.9447, 0.1111, 0.8849, 0.1111, 0.8849, 0.1111, 0.9447, 0.05556, 0.9447, 0.05556, 0.8849, 0.05556, 0.8849, 0.05556, 0.9447, -1.863e-07, 0.9447, -1.863e-07, 0.8849, 0.05556, 0.5, 0.05556, 0.6167, -1.863e-07, 0.6167, -1.863e-07, 0.5, 0.1111, 0.5, 0.1111, 0.6167, 0.05556, 0.6167, 0.05556, 0.5, 0.1667, 0.5, 0.1667, 0.6167, 0.1111, 0.6167, 0.1111, 0.5, 0.2222, 0.5, 0.2222, 0.6167, 0.1667, 0.6167, 0.1667, 0.5, 0.2778, 0.5, 0.2778, 0.6167, 0.2222, 0.6167, 0.2222, 0.5, 0.3333, 0.5, 0.3333, 0.6167, 0.2778, 0.6167, 0.2778, 0.5, 0.3889, 0.5, 0.3889, 0.6167, 0.3333, 0.6167, 0.3333, 0.5, 0.4444, 0.5, 0.4444, 0.6167, 0.3889, 0.6167, 0.3889, 0.5, 0.5, 0.5, 0.5, 0.6167, 0.4444, 0.6167, 0.4444, 0.5, 0.5278, 0.5, 0.5278, 0.6167, 0.5, 0.6167, 0.5, 0.5, 0.6111, 0.5, 0.6111, 0.6167, 0.5556, 0.6167, 0.5556, 0.5, 0.6667, 0.5, 0.6667, 0.6167, 0.6111, 0.6167, 0.6111, 0.5, 0.6944, 0.5, 0.6944, 0.6167, 0.6667, 0.6167, 0.6667, 0.5, 0.7778, 0.5, 0.7778, 0.6167, 0.7222, 0.6167, 0.7222, 0.5, 0.8333, 0.5, 0.8333, 0.6167, 0.7778, 0.6167, 0.7778, 0.5, 0.8889, 0.5, 0.8889, 0.6167, 0.8333, 0.6167, 0.8333, 0.5, 0.9444, 0.5, 0.9444, 0.6167, 0.8889, 0.6167, 0.8889, 0.5, 1.0, 0.5, 1.0, 0.6167, 0.9444, 0.6167, 0.9444, 0.5, 0.05556, 0.6167, 0.05556, 0.8252, -1.863e-07, 0.8252, -1.863e-07, 0.6167, 0.1111, 0.6167, 0.1111, 0.8252, 0.05556, 0.8252, 0.05556, 0.6167, 0.1667, 0.6167, 0.1667, 0.8252, 0.1111, 0.8252, 0.1111, 0.6167, 0.2222, 0.6167, 0.2222, 0.8252, 0.1667, 0.8252, 0.1667, 0.6167, 0.2778, 0.6167, 0.2778, 0.8252, 0.2222, 0.8252, 0.2222, 0.6167, 0.3333, 0.6167, 0.3333, 0.8252, 0.2778, 0.8252, 0.2778, 0.6167, 0.3889, 0.6167, 0.3889, 0.8252, 0.3333, 0.8252, 0.3333, 0.6167, 0.4444, 0.6167, 0.4444, 0.8252, 0.3889, 0.8252, 0.3889, 0.6167, 0.6111, 0.6167, 0.6667, 0.6167, 0.6667, 0.6167, 0.6111, 0.6167, 0.6667, 0.6167, 0.6667, 0.8252, 0.6667, 0.8252, 0.6667, 0.6167, 0.5556, 0.6167, 0.6111, 0.6167, 0.6111, 0.6167, 0.5556, 0.6167, 0.5, 0.8252, 0.4444, 0.8252, 0.4444, 0.8252, 0.5, 0.8252, 0.6944, 0.6167, 0.6944, 0.8252, 0.6667, 0.8252, 0.6667, 0.6167, 0.7778, 0.6167, 0.7778, 0.8252, 0.7222, 0.8252, 0.7222, 0.6167, 0.8333, 0.6167, 0.8333, 0.8252, 0.7778, 0.8252, 0.7778, 0.6167, 0.8889, 0.6167, 0.8889, 0.8252, 0.8333, 0.8252, 0.8333, 0.6167, 0.9444, 0.6167, 0.9444, 0.8252, 0.8889, 0.8252, 0.8889, 0.6167, 1.0, 0.6167, 1.0, 0.8252, 0.9444, 0.8252, 0.9444, 0.6167, 0.5, 0.8054, 0.469, 0.8054, 0.469, 0.8054, 0.5, 0.8054, 0.6421, 0.8054, 0.6111, 0.8054, 0.6111, 0.8054, 0.6421, 0.8054, 0.469, 0.6365, 0.5, 0.6365, 0.5, 0.6365, 0.469, 0.6365, 0.6111, 0.6365, 0.6421, 0.6365, 0.6421, 0.6365, 0.6111, 0.6365, 0.5278, 0.8252, 0.5, 0.8252, 0.5, 0.8252, 0.5278, 0.8252, 0.4444, 0.8252, 0.4444, 0.6167, 0.4444, 0.6167, 0.4444, 0.8252, 0.4444, 0.6167, 0.5, 0.6167, 0.5, 0.6167, 0.4444, 0.6167, 0.6111, 0.8252, 0.5556, 0.8252, 0.5556, 0.8252, 0.6111, 0.8252, 0.5278, 0.6167, 0.5556, 0.6167, 0.5556, 0.6167, 0.5278, 0.6167, 0.6667, 0.8252, 0.6111, 0.8252, 0.6111, 0.8252, 0.6667, 0.8252, 0.6421, 0.8054, 0.6421, 0.6365, 0.6667, 0.6167, 0.6667, 0.8252, 0.469, 0.6365, 0.469, 0.8054, 0.4444, 0.8252, 0.4444, 0.6167, 0.5, 0.6365, 0.469, 0.6365, 0.4444, 0.6167, 0.5, 0.6167, 0.5278, 0.6365, 0.5, 0.6365, 0.5, 0.6167, 0.5278, 0.6167, 0.6111, 0.6365, 0.5556, 0.6365, 0.5556, 0.6167, 0.6111, 0.6167, 0.6421, 0.6365, 0.6111, 0.6365, 0.6111, 0.6167, 0.6667, 0.6167, 0.469, 0.8054, 0.5, 0.8054, 0.5, 0.8252, 0.4444, 0.8252, 0.5278, 0.8054, 0.5556, 0.8054, 0.5556, 0.8252, 0.5278, 0.8252, 0.5556, 0.8054, 0.6111, 0.8054, 0.6111, 0.8252, 0.5556, 0.8252, 0.6111, 0.8054, 0.6421, 0.8054, 0.6667, 0.8252, 0.6111, 0.8252, 0.5, 0.6365, 0.5, 0.8054, 0.469, 0.8054, 0.469, 0.6365, 0.5278, 0.6365, 0.5278, 0.8054, 0.5, 0.8054, 0.5, 0.6365, 0.6111, 0.6365, 0.6111, 0.8054, 0.5556, 0.8054, 0.5556, 0.6365, 0.6421, 0.6365, 0.6421, 0.8054, 0.6111, 0.8054, 0.6111, 0.6365, 0.5278, 0.6365, 0.5556, 0.6365, 0.5556, 0.6365, 0.5278, 0.6365, 0.6421, 0.6365, 0.6421, 0.8054, 0.6421, 0.8054, 0.6421, 0.6365, 0.5278, 0.8054, 0.5, 0.8054, 0.5, 0.8054, 0.5278, 0.8054, 0.5556, 0.6365, 0.6111, 0.6365, 0.6111, 0.6365, 0.5556, 0.6365, 0.469, 0.8054, 0.469, 0.6365, 0.469, 0.6365, 0.469, 0.8054, 0.6111, 0.8054, 0.5556, 0.8054, 0.5556, 0.8054, 0.6111, 0.8054, 0.5, 0.8849, 0.5556, 0.8849, 0.5556, 0.9447, 0.5278, 0.9447, 0.5, 0.9447, 0.05556, 0.8551, 0.05556, 0.8849, -1.863e-07, 0.8849, -1.863e-07, 0.8551, 0.1111, 0.8551, 0.1111, 0.8849, 0.05556, 0.8849, 0.05556, 0.8551, 0.1667, 0.8551, 0.1667, 0.8849, 0.1111, 0.8849, 0.1111, 0.8551, 0.2222, 0.8551, 0.2222, 0.8849, 0.1667, 0.8849, 0.1667, 0.8551, 0.2778, 0.8551, 0.2778, 0.8849, 0.2222, 0.8849, 0.2222, 0.8551, 0.3333, 0.8551, 0.3333, 0.8849, 0.2778, 0.8849, 0.2778, 0.8551, 0.3889, 0.8551, 0.3889, 0.8849, 0.3333, 0.8849, 0.3333, 0.8551, 0.4444, 0.8551, 0.4444, 0.8849, 0.3889, 0.8849, 0.3889, 0.8551, 0.5, 0.8551, 0.5, 0.8849, 0.4444, 0.8849, 0.4444, 0.8551, 0.6111, 0.8551, 0.6111, 0.8849, 0.5556, 0.8849, 0.5556, 0.8551, 0.6667, 0.8551, 0.6667, 0.8849, 0.6111, 0.8849, 0.6111, 0.8551, 0.7094, 0.835, 0.7094, 0.8551, 0.7094, 0.8551, 0.7094, 0.835, 0.7778, 0.8551, 0.7778, 0.8849, 0.7222, 0.8849, 0.7222, 0.8551, 0.8333, 0.8551, 0.8333, 0.8849, 0.7778, 0.8849, 0.7778, 0.8551, 0.8889, 0.8551, 0.8889, 0.8849, 0.8333, 0.8849, 0.8333, 0.8551, 0.9444, 0.8551, 0.9444, 0.8849, 0.8889, 0.8849, 0.8889, 0.8551, 1.0, 0.8551, 1.0, 0.8849, 0.9444, 0.8849, 0.9444, 0.8551, 0.5556, 0.8054, 0.5278, 0.8054, 0.5278, 0.8054, 0.5556, 0.8054, 0.5, 0.6365, 0.5278, 0.6365, 0.5278, 0.6365, 0.5, 0.6365, 0.5556, 0.6365, 0.5556, 0.8054, 0.5278, 0.8054, 0.5278, 0.6365, 0.5, 0.8054, 0.5278, 0.8054, 0.5278, 0.8252, 0.5, 0.8252, 0.5556, 0.6365, 0.5278, 0.6365, 0.5278, 0.6167, 0.5556, 0.6167, 0.5, 0.6167, 0.5278, 0.6167, 0.5278, 0.6167, 0.5, 0.6167, 0.5556, 0.8252, 0.5278, 0.8252, 0.5278, 0.8252, 0.5556, 0.8252, 0.5556, 0.5, 0.5556, 0.6167, 0.5278, 0.6167, 0.5278, 0.5, 0.5, 0.9569, 0.5, 1.0, 0.4444, 1.0, 0.4444, 0.9569, 0.25, 0.08222, 0.2787, 0.08728, 0.2787, 0.08728, 0.25, 0.08222, 0.3074, 0.09234, 0.2787, 0.08728, 0.291, 0.01724, 0.3321, 0.02447, 0.5556, 0.9447, 0.5556, 0.9447, 0.5278, 0.9447, 0.5278, 0.9447, 0.5, 0.8551, 0.5556, 0.8551, 0.5556, 0.8849, 0.5, 0.8849, 0.7094, 0.8551, 0.7094, 0.835, 0.7222, 0.8252, 0.7222, 0.8551, 0.6795, 0.8551, 0.6795, 0.8752, 0.6667, 0.8849, 0.6667, 0.8551, 0.6944, 0.835, 0.6795, 0.835, 0.6667, 0.8252, 0.6944, 0.8252, 0.6944, 0.8752, 0.7094, 0.8752, 0.7222, 0.8849, 0.6944, 0.8849, 0.6795, 0.835, 0.6795, 0.8551, 0.6667, 0.8551, 0.6667, 0.8252, 0.7094, 0.8752, 0.7094, 0.8551, 0.7222, 0.8551, 0.7222, 0.8849, 0.5278, 0.8252, 0.5556, 0.8252, 0.5556, 0.8551, 0.5, 0.8551, 0.5, 0.8252, 1.0, 0.8252, 1.0, 0.8551, 0.9444, 0.8551, 0.9444, 0.8252, 0.9444, 0.8252, 0.9444, 0.8551, 0.8889, 0.8551, 0.8889, 0.8252, 0.8889, 0.8252, 0.8889, 0.8551, 0.8333, 0.8551, 0.8333, 0.8252, 0.8333, 0.8252, 0.8333, 0.8551, 0.7778, 0.8551, 0.7778, 0.8252, 0.7778, 0.8252, 0.7778, 0.8551, 0.7222, 0.8551, 0.7222, 0.8252, 0.6795, 0.835, 0.6944, 0.835, 0.6944, 0.835, 0.6795, 0.835, 0.6667, 0.8252, 0.6667, 0.8551, 0.6111, 0.8551, 0.6111, 0.8252, 0.6111, 0.8252, 0.6111, 0.8551, 0.5556, 0.8551, 0.5556, 0.8252, 0.5, 0.8252, 0.5, 0.8551, 0.4444, 0.8551, 0.4444, 0.8252, 0.4444, 0.8252, 0.4444, 0.8551, 0.3889, 0.8551, 0.3889, 0.8252, 0.3889, 0.8252, 0.3889, 0.8551, 0.3333, 0.8551, 0.3333, 0.8252, 0.3333, 0.8252, 0.3333, 0.8551, 0.2778, 0.8551, 0.2778, 0.8252, 0.2778, 0.8252, 0.2778, 0.8551, 0.2222, 0.8551, 0.2222, 0.8252, 0.2222, 0.8252, 0.2222, 0.8551, 0.1667, 0.8551, 0.1667, 0.8252, 0.1667, 0.8252, 0.1667, 0.8551, 0.1111, 0.8551, 0.1111, 0.8252, 0.1111, 0.8252, 0.1111, 0.8551, 0.05556, 0.8551, 0.05556, 0.8252, 0.05556, 0.8252, 0.05556, 0.8551, -1.863e-07, 0.8551, -1.863e-07, 0.8252, 0.6944, 0.835, 0.7094, 0.835, 0.7094, 0.835, 0.6944, 0.835, 0.6795, 0.8752, 0.6944, 0.8752, 0.6944, 0.8849, 0.6667, 0.8849, 0.7094, 0.835, 0.6944, 0.835, 0.6944, 0.8252, 0.7222, 0.8252, 0.7094, 0.8551, 0.7094, 0.8752, 0.7094, 0.8752, 0.7094, 0.8551, 0.7222, 0.6167, 0.7222, 0.8252, 0.6944, 0.8252, 0.6944, 0.6167, 0.7222, 0.5, 0.7222, 0.6167, 0.6944, 0.6167, 0.6944, 0.5, 0.7222, 0.8849, 0.7222, 0.9447, 0.6944, 0.9447, 0.6944, 0.8849, 0.6667, 0.9569, 0.6667, 1.0, 0.6111, 1.0, 0.6111, 0.9569, 0.3953, 0.1661, 0.4053, 0.1935, 0.4053, 0.1935, 0.3953, 0.1661, 0.4152, 0.2209, 0.4053, 0.1935, 0.4721, 0.1692, 0.4864, 0.2083, 0.7222, 0.9447, 0.7222, 0.9447, 0.6944, 0.9447, 0.6944, 0.9447, 0.7046, 0.8686, 0.6944, 0.8701, 0.6944, 0.8701, 0.7046, 0.8686, 0.7046, 0.8415, 0.7056, 0.8551, 0.7056, 0.8551, 0.7046, 0.8415, 0.6843, 0.8415, 0.6944, 0.8401, 0.6944, 0.8401, 0.6843, 0.8415, 0.7056, 0.8551, 0.7046, 0.8686, 0.7046, 0.8686, 0.7056, 0.8551, 0.6795, 0.8752, 0.6795, 0.8551, 0.6795, 0.8551, 0.6795, 0.8752, 0.7094, 0.8752, 0.6944, 0.8752, 0.6944, 0.8752, 0.7094, 0.8752, 0.6944, 0.8752, 0.6795, 0.8752, 0.6795, 0.8752, 0.6944, 0.8752, 0.6795, 0.8551, 0.6795, 0.835, 0.6795, 0.835, 0.6795, 0.8551, 0.7056, 0.8551, 0.7046, 0.8415, 0.7094, 0.835, 0.7094, 0.8551, 0.6843, 0.8415, 0.6833, 0.8551, 0.6795, 0.8551, 0.6795, 0.835, 0.6944, 0.8401, 0.6843, 0.8415, 0.6795, 0.835, 0.6944, 0.835, 0.6843, 0.8686, 0.6944, 0.8701, 0.6944, 0.8752, 0.6795, 0.8752, 0.7046, 0.8686, 0.7056, 0.8551, 0.7094, 0.8551, 0.7094, 0.8752, 0.6833, 0.8551, 0.6843, 0.8686, 0.6795, 0.8752, 0.6795, 0.8551, 0.7046, 0.8415, 0.6944, 0.8401, 0.6944, 0.835, 0.7094, 0.835, 0.6944, 0.8701, 0.7046, 0.8686, 0.7094, 0.8752, 0.6944, 0.8752, 0.7044, 0.8551, 0.7031, 0.8668, 0.7031, 0.8668, 0.7044, 0.8551, 0.6944, 0.8418, 0.7031, 0.8434, 0.7031, 0.8434, 0.6944, 0.8418, 0.6845, 0.8551, 0.6857, 0.8434, 0.6857, 0.8434, 0.6845, 0.8551, 0.6944, 0.8684, 0.6857, 0.8668, 0.6857, 0.8668, 0.6944, 0.8684, 0.6843, 0.8686, 0.6833, 0.8551, 0.6833, 0.8551, 0.6843, 0.8686, 0.6944, 0.8701, 0.6843, 0.8686, 0.6843, 0.8686, 0.6944, 0.8701, 0.6833, 0.8551, 0.6843, 0.8415, 0.6843, 0.8415, 0.6833, 0.8551, 0.6944, 0.8401, 0.7046, 0.8415, 0.7046, 0.8415, 0.6944, 0.8401, 0.7044, 0.8551, 0.7031, 0.8434, 0.7046, 0.8415, 0.7056, 0.8551, 0.6857, 0.8434, 0.6845, 0.8551, 0.6833, 0.8551, 0.6843, 0.8415, 0.6944, 0.8418, 0.6857, 0.8434, 0.6843, 0.8415, 0.6944, 0.8401, 0.6857, 0.8668, 0.6944, 0.8684, 0.6944, 0.8701, 0.6843, 0.8686, 0.7031, 0.8668, 0.7044, 0.8551, 0.7056, 0.8551, 0.7046, 0.8686, 0.6845, 0.8551, 0.6857, 0.8668, 0.6843, 0.8686, 0.6833, 0.8551, 0.7031, 0.8434, 0.6944, 0.8418, 0.6944, 0.8401, 0.7046, 0.8415, 0.6944, 0.8684, 0.7031, 0.8668, 0.7046, 0.8686, 0.6944, 0.8701, 0.6944, 0.8551, 0.6944, 0.8684, 0.6857, 0.8668, 0.6845, 0.8551, 0.6944, 0.8418, 0.6944, 0.8551, 0.6845, 0.8551, 0.6857, 0.8434, 0.7031, 0.8434, 0.7044, 0.8551, 0.6944, 0.8551, 0.6944, 0.8418, 0.7044, 0.8551, 0.7031, 0.8668, 0.6944, 0.8684, 0.6944, 0.8551, 0.6857, 0.8434, 0.6944, 0.8418, 0.6944, 0.8418, 0.6857, 0.8434, 0.7031, 0.8434, 0.7044, 0.8551, 0.7044, 0.8551, 0.7031, 0.8434, 0.7031, 0.8668, 0.6944, 0.8684, 0.6944, 0.8684, 0.7031, 0.8668, 0.6857, 0.8668, 0.6845, 0.8551, 0.6845, 0.8551, 0.6857, 0.8668, 0.05556, 0.9569, -1.863e-07, 0.9569, -1.863e-07, 0.9447, 0.05556, 0.9447, 0.1111, 0.9569, 0.05556, 0.9569, 0.05556, 0.9447, 0.1111, 0.9447, 0.1667, 0.9569, 0.1111, 0.9569, 0.1111, 0.9447, 0.1667, 0.9447, 0.2222, 0.9569, 0.1667, 0.9569, 0.1667, 0.9447, 0.2222, 0.9447, 0.2778, 0.9569, 0.2222, 0.9569, 0.2222, 0.9447, 0.2778, 0.9447, 0.3333, 0.9569, 0.2778, 0.9569, 0.2778, 0.9447, 0.3333, 0.9447, 0.3889, 0.9569, 0.3333, 0.9569, 0.3333, 0.9447, 0.3889, 0.9447, 0.4444, 0.9569, 0.3889, 0.9569, 0.3889, 0.9447, 0.4444, 0.9447, 0.5, 0.9569, 0.4444, 0.9569, 0.4444, 0.9447, 0.5, 0.9447, 0.5278, 0.9569, 0.5, 0.9569, 0.5, 0.9447, 0.5278, 0.9447, 0.6111, 0.9569, 0.5556, 0.9569, 0.5556, 0.9447, 0.6111, 0.9447, 0.6667, 0.9569, 0.6111, 0.9569, 0.6111, 0.9447, 0.6667, 0.9447, 0.6944, 0.9569, 0.6667, 0.9569, 0.6667, 0.9447, 0.6944, 0.9447, 0.7778, 0.9569, 0.7222, 0.9569, 0.7222, 0.9447, 0.7778, 0.9447, 0.8333, 0.9569, 0.7778, 0.9569, 0.7778, 0.9447, 0.8333, 0.9447, 0.8889, 0.9569, 0.8333, 0.9569, 0.8333, 0.9447, 0.8889, 0.9447, 0.9444, 0.9569, 0.8889, 0.9569, 0.8889, 0.9447, 0.9444, 0.9447, 1.0, 0.9569, 0.9444, 0.9569, 0.9444, 0.9447, 1.0, 0.9447, 0.5556, 0.9569, 0.5278, 0.9569, 0.5278, 0.9447, 0.5556, 0.9447, 0.7222, 0.9569, 0.6944, 0.9569, 0.6944, 0.9447, 0.7222, 0.9447, 0.05556, 0.9569, 0.05556, 1.0, -1.863e-07, 1.0, -1.863e-07, 0.9569, 0.8152, 0.4291, 0.75, 0.4406, 0.75, 0.49, 0.8321, 0.4755, 0.8725, 0.396, 0.8152, 0.4291, 0.8321, 0.4755, 0.9043, 0.4339, 0.915, 0.3453, 0.8725, 0.396, 0.9043, 0.4339, 0.9578, 0.37, 0.9377, 0.2831, 0.915, 0.3453, 0.9578, 0.37, 0.9864, 0.2917, 0.9377, 0.2169, 0.9377, 0.2831, 0.9864, 0.2917, 0.9864, 0.2083, 0.915, 0.1547, 0.9263, 0.1858, 0.9721, 0.1692, 0.9578, 0.13, 0.8725, 0.104, 0.915, 0.1547, 0.9578, 0.13, 0.9043, 0.06615, 0.8152, 0.07094, 0.8725, 0.104, 0.9043, 0.06615, 0.8321, 0.02447, 0.75, 0.05945, 0.7826, 0.06519, 0.791, 0.01724, 0.75, 0.01, 0.6848, 0.07094, 0.75, 0.05945, 0.75, 0.01, 0.6679, 0.02447, 0.6275, 0.104, 0.6848, 0.07094, 0.6679, 0.02447, 0.5957, 0.06615, 0.585, 0.1547, 0.6275, 0.104, 0.5957, 0.06615, 0.5422, 0.13, 0.5623, 0.2169, 0.585, 0.1547, 0.5422, 0.13, 0.5136, 0.2083, 0.5623, 0.2831, 0.5623, 0.2169, 0.5136, 0.2083, 0.5136, 0.2917, 0.585, 0.3453, 0.5623, 0.2831, 0.5136, 0.2917, 0.5422, 0.37, 0.6275, 0.396, 0.585, 0.3453, 0.5422, 0.37, 0.5957, 0.4339, 0.6848, 0.4291, 0.6275, 0.396, 0.5957, 0.4339, 0.6679, 0.4755, 0.75, 0.4406, 0.6848, 0.4291, 0.6679, 0.4755, 0.75, 0.49, 0.7826, 0.06519, 0.8152, 0.07094, 0.8321, 0.02447, 0.791, 0.01724, 0.9263, 0.1858, 0.9377, 0.2169, 0.9864, 0.2083, 0.9721, 0.1692, 0.8725, 0.104, 0.8152, 0.07094, 0.8152, 0.07094, 0.8725, 0.104, 0.75, 0.4406, 0.8152, 0.4291, 0.8152, 0.4291, 0.75, 0.4406, 0.585, 0.3453, 0.6275, 0.396, 0.6275, 0.396, 0.585, 0.3453, 0.7826, 0.06519, 0.75, 0.05945, 0.75, 0.05945, 0.7826, 0.06519, 0.8152, 0.4291, 0.8725, 0.396, 0.8725, 0.396, 0.8152, 0.4291, 0.6275, 0.396, 0.6848, 0.4291, 0.6848, 0.4291, 0.6275, 0.396, 0.75, 0.05945, 0.6848, 0.07094, 0.6848, 0.07094, 0.75, 0.05945, 0.8725, 0.396, 0.915, 0.3453, 0.915, 0.3453, 0.8725, 0.396, 0.6848, 0.4291, 0.75, 0.4406, 0.75, 0.4406, 0.6848, 0.4291, 0.6848, 0.07094, 0.6275, 0.104, 0.6275, 0.104, 0.6848, 0.07094, 0.915, 0.3453, 0.9377, 0.2831, 0.9377, 0.2831, 0.915, 0.3453, 0.8152, 0.07094, 0.7826, 0.06519, 0.7826, 0.06519, 0.8152, 0.07094, 0.6275, 0.104, 0.585, 0.1547, 0.585, 0.1547, 0.6275, 0.104, 0.9377, 0.2831, 0.9377, 0.2169, 0.9377, 0.2169, 0.9377, 0.2831, 0.9377, 0.2169, 0.9263, 0.1858, 0.9263, 0.1858, 0.9377, 0.2169, 0.585, 0.1547, 0.5623, 0.2169, 0.5623, 0.2169, 0.585, 0.1547, 0.9263, 0.1858, 0.915, 0.1547, 0.915, 0.1547, 0.9263, 0.1858, 0.5623, 0.2169, 0.5623, 0.2831, 0.5623, 0.2831, 0.5623, 0.2169, 0.915, 0.1547, 0.8725, 0.104, 0.8725, 0.104, 0.915, 0.1547, 0.8074, 0.4076, 0.75, 0.4177, 0.75, 0.4406, 0.8152, 0.4291, 0.8578, 0.3785, 0.8074, 0.4076, 0.8152, 0.4291, 0.8725, 0.396, 0.8953, 0.3339, 0.8578, 0.3785, 0.8725, 0.396, 0.915, 0.3453, 0.9152, 0.2791, 0.8953, 0.3339, 0.915, 0.3453, 0.9377, 0.2831, 0.9152, 0.2209, 0.9152, 0.2791, 0.9377, 0.2831, 0.9377, 0.2169, 0.8953, 0.1661, 0.9052, 0.1935, 0.9263, 0.1858, 0.915, 0.1547, 0.8578, 0.1215, 0.8953, 0.1661, 0.915, 0.1547, 0.8725, 0.104, 0.8074, 0.09239, 0.8578, 0.1215, 0.8725, 0.104, 0.8152, 0.07094, 0.75, 0.08227, 0.7787, 0.08733, 0.7826, 0.06519, 0.75, 0.05945, 0.6926, 0.09239, 0.75, 0.08227, 0.75, 0.05945, 0.6848, 0.07094, 0.6422, 0.1215, 0.6926, 0.09239, 0.6848, 0.07094, 0.6275, 0.104, 0.6047, 0.1661, 0.6422, 0.1215, 0.6275, 0.104, 0.585, 0.1547, 0.5848, 0.2209, 0.6047, 0.1661, 0.585, 0.1547, 0.5623, 0.2169, 0.5848, 0.2791, 0.5848, 0.2209, 0.5623, 0.2169, 0.5623, 0.2831, 0.6047, 0.3339, 0.5848, 0.2791, 0.5623, 0.2831, 0.585, 0.3453, 0.6422, 0.3785, 0.6047, 0.3339, 0.585, 0.3453, 0.6275, 0.396, 0.6926, 0.4076, 0.6422, 0.3785, 0.6275, 0.396, 0.6848, 0.4291, 0.75, 0.4177, 0.6926, 0.4076, 0.6848, 0.4291, 0.75, 0.4406, 0.7787, 0.08733, 0.8074, 0.09239, 0.8152, 0.07094, 0.7826, 0.06519, 0.9052, 0.1935, 0.9152, 0.2209, 0.9377, 0.2169, 0.9263, 0.1858, 0.8074, 0.09239, 0.7787, 0.08733, 0.7787, 0.08733, 0.8074, 0.09239, 0.6047, 0.3339, 0.6422, 0.3785, 0.6422, 0.3785, 0.6047, 0.3339, 0.6422, 0.1215, 0.6047, 0.1661, 0.6047, 0.1661, 0.6422, 0.1215, 0.9152, 0.2791, 0.9152, 0.2209, 0.9152, 0.2209, 0.9152, 0.2791, 0.9152, 0.2209, 0.9052, 0.1935, 0.9052, 0.1935, 0.9152, 0.2209, 0.6047, 0.1661, 0.5848, 0.2209, 0.5848, 0.2209, 0.6047, 0.1661, 0.9052, 0.1935, 0.8953, 0.1661, 0.8953, 0.1661, 0.9052, 0.1935, 0.5848, 0.2209, 0.5848, 0.2791, 0.5848, 0.2791, 0.5848, 0.2209, 0.8953, 0.1661, 0.8578, 0.1215, 0.8578, 0.1215, 0.8953, 0.1661, 0.5848, 0.2791, 0.6047, 0.3339, 0.6047, 0.3339, 0.5848, 0.2791, 0.8578, 0.1215, 0.8074, 0.09239, 0.8074, 0.09239, 0.8578, 0.1215, 0.75, 0.4177, 0.8074, 0.4076, 0.8074, 0.4076, 0.75, 0.4177, 0.6047, 0.3339, 0.6422, 0.3785, 0.6422, 0.3785, 0.6047, 0.3339, 0.7787, 0.08733, 0.75, 0.08227, 0.75, 0.08227, 0.7787, 0.08733, 0.8074, 0.4076, 0.8578, 0.3785, 0.8578, 0.3785, 0.8074, 0.4076, 0.6422, 0.3785, 0.6926, 0.4076, 0.6926, 0.4076, 0.6422, 0.3785, 0.75, 0.08227, 0.6926, 0.09239, 0.6926, 0.09239, 0.75, 0.08227, 0.8578, 0.3785, 0.8953, 0.3339, 0.8953, 0.3339, 0.8578, 0.3785, 0.6926, 0.4076, 0.75, 0.4177, 0.75, 0.4177, 0.6926, 0.4076, 0.6926, 0.09239, 0.6422, 0.1215, 0.6422, 0.1215, 0.6926, 0.09239, 0.8953, 0.3339, 0.9152, 0.2791, 0.9152, 0.2791, 0.8953, 0.3339, 0.6047, 0.1661, 0.5848, 0.2209, 0.5848, 0.2209, 0.6047, 0.1661, 0.7787, 0.08733, 0.75, 0.08227, 0.75, 0.08227, 0.7787, 0.08733, 0.8074, 0.4076, 0.8578, 0.3785, 0.8578, 0.3785, 0.8074, 0.4076, 0.6422, 0.3785, 0.6926, 0.4076, 0.6926, 0.4076, 0.6422, 0.3785, 0.75, 0.08227, 0.6926, 0.09239, 0.6926, 0.09239, 0.75, 0.08227, 0.8578, 0.3785, 0.8953, 0.3339, 0.8953, 0.3339, 0.8578, 0.3785, 0.6926, 0.4076, 0.75, 0.4177, 0.75, 0.4177, 0.6926, 0.4076, 0.6926, 0.09239, 0.6422, 0.1215, 0.6422, 0.1215, 0.6926, 0.09239, 0.8953, 0.3339, 0.9152, 0.2791, 0.9152, 0.2791, 0.8953, 0.3339, 0.8074, 0.09239, 0.7787, 0.08733, 0.7787, 0.08733, 0.8074, 0.09239, 0.6422, 0.1215, 0.6047, 0.1661, 0.6047, 0.1661, 0.6422, 0.1215, 0.9152, 0.2791, 0.9152, 0.2209, 0.9152, 0.2209, 0.9152, 0.2791, 0.9152, 0.2209, 0.9052, 0.1935, 0.9052, 0.1935, 0.9152, 0.2209, 0.6047, 0.1661, 0.5848, 0.2209, 0.5848, 0.2209, 0.6047, 0.1661, 0.9052, 0.1935, 0.8953, 0.1661, 0.8953, 0.1661, 0.9052, 0.1935, 0.5848, 0.2209, 0.5848, 0.2791, 0.5848, 0.2791, 0.5848, 0.2209, 0.8953, 0.1661, 0.8578, 0.1215, 0.8578, 0.1215, 0.8953, 0.1661, 0.5848, 0.2791, 0.6047, 0.3339, 0.6047, 0.3339, 0.5848, 0.2791, 0.8578, 0.1215, 0.8074, 0.09239, 0.8074, 0.09239, 0.8578, 0.1215, 0.75, 0.4177, 0.8074, 0.4076, 0.8074, 0.4076, 0.75, 0.4177, 0.6994, 0.1109, 0.6549, 0.1366, 0.6549, 0.1366, 0.6994, 0.1109, 0.9052, 0.1935, 0.8953, 0.1661, 0.8953, 0.1661, 0.9052, 0.1935, 0.5848, 0.2209, 0.5848, 0.2791, 0.5848, 0.2791, 0.5848, 0.2209, 0.8953, 0.1661, 0.8578, 0.1215, 0.8578, 0.1215, 0.8953, 0.1661, 0.5848, 0.2791, 0.6047, 0.3339, 0.6047, 0.3339, 0.5848, 0.2791, 0.8578, 0.1215, 0.8074, 0.09239, 0.8074, 0.09239, 0.8578, 0.1215, 0.75, 0.4177, 0.8074, 0.4076, 0.8074, 0.4076, 0.75, 0.4177, 0.6047, 0.3339, 0.6422, 0.3785, 0.6422, 0.3785, 0.6047, 0.3339, 0.7787, 0.08733, 0.75, 0.08227, 0.75, 0.08227, 0.7787, 0.08733, 0.8074, 0.4076, 0.8578, 0.3785, 0.8578, 0.3785, 0.8074, 0.4076, 0.6422, 0.3785, 0.6926, 0.4076, 0.6926, 0.4076, 0.6422, 0.3785, 0.75, 0.08227, 0.6926, 0.09239, 0.6926, 0.09239, 0.75, 0.08227, 0.8578, 0.3785, 0.8953, 0.3339, 0.8953, 0.3339, 0.8578, 0.3785, 0.6926, 0.4076, 0.75, 0.4177, 0.75, 0.4177, 0.6926, 0.4076, 0.6926, 0.09239, 0.6422, 0.1215, 0.6422, 0.1215, 0.6926, 0.09239, 0.8953, 0.3339, 0.9152, 0.2791, 0.9152, 0.2791, 0.8953, 0.3339, 0.8074, 0.09239, 0.7787, 0.08733, 0.7787, 0.08733, 0.8074, 0.09239, 0.6422, 0.1215, 0.6047, 0.1661, 0.6047, 0.1661, 0.6422, 0.1215, 0.9152, 0.2791, 0.9152, 0.2209, 0.9152, 0.2209, 0.9152, 0.2791, 0.9152, 0.2209, 0.9052, 0.1935, 0.9052, 0.1935, 0.9152, 0.2209, 0.8006, 0.3891, 0.75, 0.398, 0.75, 0.4177, 0.8074, 0.4076, 0.8451, 0.3634, 0.8006, 0.3891, 0.8074, 0.4076, 0.8578, 0.3785, 0.8782, 0.324, 0.8451, 0.3634, 0.8578, 0.3785, 0.8953, 0.3339, 0.8957, 0.2757, 0.8782, 0.324, 0.8953, 0.3339, 0.9152, 0.2791, 0.8957, 0.2243, 0.8957, 0.2757, 0.9152, 0.2791, 0.9152, 0.2209, 0.8782, 0.176, 0.8869, 0.2002, 0.9052, 0.1935, 0.8953, 0.1661, 0.8451, 0.1366, 0.8782, 0.176, 0.8953, 0.1661, 0.8578, 0.1215, 0.8006, 0.1109, 0.8451, 0.1366, 0.8578, 0.1215, 0.8074, 0.09239, 0.75, 0.102, 0.7753, 0.1065, 0.7787, 0.08733, 0.75, 0.08227, 0.6994, 0.1109, 0.75, 0.102, 0.75, 0.08227, 0.6926, 0.09239, 0.6549, 0.1366, 0.6994, 0.1109, 0.6926, 0.09239, 0.6422, 0.1215, 0.6218, 0.176, 0.6549, 0.1366, 0.6422, 0.1215, 0.6047, 0.1661, 0.6043, 0.2243, 0.6218, 0.176, 0.6047, 0.1661, 0.5848, 0.2209, 0.6043, 0.2757, 0.6043, 0.2243, 0.5848, 0.2209, 0.5848, 0.2791, 0.6218, 0.324, 0.6043, 0.2757, 0.5848, 0.2791, 0.6047, 0.3339, 0.6549, 0.3634, 0.6218, 0.324, 0.6047, 0.3339, 0.6422, 0.3785, 0.6994, 0.3891, 0.6549, 0.3634, 0.6422, 0.3785, 0.6926, 0.4076, 0.75, 0.398, 0.6994, 0.3891, 0.6926, 0.4076, 0.75, 0.4177, 0.7753, 0.1065, 0.8006, 0.1109, 0.8074, 0.09239, 0.7787, 0.08733, 0.8869, 0.2002, 0.8957, 0.2243, 0.9152, 0.2209, 0.9052, 0.1935, 0.8451, 0.1366, 0.8006, 0.1109, 0.8006, 0.1109, 0.8451, 0.1366, 0.8782, 0.324, 0.8957, 0.2757, 0.8957, 0.2757, 0.8782, 0.324, 0.8006, 0.1109, 0.7753, 0.1065, 0.7753, 0.1065, 0.8006, 0.1109, 0.6549, 0.1366, 0.6218, 0.176, 0.6218, 0.176, 0.6549, 0.1366, 0.8957, 0.2757, 0.8957, 0.2243, 0.8957, 0.2243, 0.8957, 0.2757, 0.8957, 0.2243, 0.8869, 0.2002, 0.8869, 0.2002, 0.8957, 0.2243, 0.6218, 0.176, 0.6043, 0.2243, 0.6043, 0.2243, 0.6218, 0.176, 0.8869, 0.2002, 0.8782, 0.176, 0.8782, 0.176, 0.8869, 0.2002, 0.6043, 0.2243, 0.6043, 0.2757, 0.6043, 0.2757, 0.6043, 0.2243, 0.8782, 0.176, 0.8451, 0.1366, 0.8451, 0.1366, 0.8782, 0.176, 0.6043, 0.2757, 0.6218, 0.324, 0.6218, 0.324, 0.6043, 0.2757, 0.8451, 0.1366, 0.8006, 0.1109, 0.8006, 0.1109, 0.8451, 0.1366, 0.75, 0.398, 0.8006, 0.3891, 0.8006, 0.3891, 0.75, 0.398, 0.6218, 0.324, 0.6549, 0.3634, 0.6549, 0.3634, 0.6218, 0.324, 0.7753, 0.1065, 0.75, 0.102, 0.75, 0.102, 0.7753, 0.1065, 0.8006, 0.3891, 0.8451, 0.3634, 0.8451, 0.3634, 0.8006, 0.3891, 0.6549, 0.3634, 0.6994, 0.3891, 0.6994, 0.3891, 0.6549, 0.3634, 0.75, 0.102, 0.6994, 0.1109, 0.6994, 0.1109, 0.75, 0.102, 0.8451, 0.3634, 0.8782, 0.324, 0.8782, 0.324, 0.8451, 0.3634, 0.6994, 0.3891, 0.75, 0.398, 0.75, 0.398, 0.6994, 0.3891, 0.8681, 0.207, 0.8605, 0.1862, 0.8605, 0.1862, 0.8681, 0.207, 0.75, 0.398, 0.8006, 0.3891, 0.8006, 0.3891, 0.75, 0.398, 0.6218, 0.324, 0.6549, 0.3634, 0.6549, 0.3634, 0.6218, 0.324, 0.7753, 0.1065, 0.75, 0.102, 0.75, 0.102, 0.7753, 0.1065, 0.8006, 0.3891, 0.8451, 0.3634, 0.8451, 0.3634, 0.8006, 0.3891, 0.6549, 0.3634, 0.6994, 0.3891, 0.6994, 0.3891, 0.6549, 0.3634, 0.75, 0.102, 0.6994, 0.1109, 0.6994, 0.1109, 0.75, 0.102, 0.8451, 0.3634, 0.8782, 0.324, 0.8782, 0.324, 0.8451, 0.3634, 0.6994, 0.3891, 0.75, 0.398, 0.75, 0.398, 0.6994, 0.3891, 0.6994, 0.1109, 0.6549, 0.1366, 0.6549, 0.1366, 0.6994, 0.1109, 0.8782, 0.324, 0.8957, 0.2757, 0.8957, 0.2757, 0.8782, 0.324, 0.8006, 0.1109, 0.7753, 0.1065, 0.7753, 0.1065, 0.8006, 0.1109, 0.6549, 0.1366, 0.6218, 0.176, 0.6218, 0.176, 0.6549, 0.1366, 0.8957, 0.2757, 0.8957, 0.2243, 0.8957, 0.2243, 0.8957, 0.2757, 0.8957, 0.2243, 0.8869, 0.2002, 0.8869, 0.2002, 0.8957, 0.2243, 0.6218, 0.176, 0.6043, 0.2243, 0.6043, 0.2243, 0.6218, 0.176, 0.8869, 0.2002, 0.8782, 0.176, 0.8782, 0.176, 0.8869, 0.2002, 0.6043, 0.2243, 0.6043, 0.2757, 0.6043, 0.2757, 0.6043, 0.2243, 0.8782, 0.176, 0.8451, 0.1366, 0.8451, 0.1366, 0.8782, 0.176, 0.6043, 0.2757, 0.6218, 0.324, 0.6218, 0.324, 0.6043, 0.2757, 0.7936, 0.3699, 0.75, 0.3776, 0.75, 0.398, 0.8006, 0.3891, 0.832, 0.3478, 0.7936, 0.3699, 0.8006, 0.3891, 0.8451, 0.3634, 0.8605, 0.3138, 0.832, 0.3478, 0.8451, 0.3634, 0.8782, 0.324, 0.8757, 0.2722, 0.8605, 0.3138, 0.8782, 0.324, 0.8957, 0.2757, 0.8757, 0.2278, 0.8757, 0.2722, 0.8957, 0.2757, 0.8957, 0.2243, 0.8605, 0.1862, 0.8681, 0.207, 0.8869, 0.2002, 0.8782, 0.176, 0.832, 0.1522, 0.8605, 0.1862, 0.8782, 0.176, 0.8451, 0.1366, 0.7936, 0.1301, 0.832, 0.1522, 0.8451, 0.1366, 0.8006, 0.1109, 0.75, 0.1224, 0.7718, 0.1262, 0.7753, 0.1065, 0.75, 0.102, 0.7064, 0.1301, 0.75, 0.1224, 0.75, 0.102, 0.6994, 0.1109, 0.668, 0.1522, 0.7064, 0.1301, 0.6994, 0.1109, 0.6549, 0.1366, 0.6395, 0.1862, 0.668, 0.1522, 0.6549, 0.1366, 0.6218, 0.176, 0.6243, 0.2278, 0.6395, 0.1862, 0.6218, 0.176, 0.6043, 0.2243, 0.6243, 0.2722, 0.6243, 0.2278, 0.6043, 0.2243, 0.6043, 0.2757, 0.6395, 0.3138, 0.6243, 0.2722, 0.6043, 0.2757, 0.6218, 0.324, 0.668, 0.3478, 0.6395, 0.3138, 0.6218, 0.324, 0.6549, 0.3634, 0.7064, 0.3699, 0.668, 0.3478, 0.6549, 0.3634, 0.6994, 0.3891, 0.75, 0.3776, 0.7064, 0.3699, 0.6994, 0.3891, 0.75, 0.398, 0.7718, 0.1262, 0.7936, 0.1301, 0.8006, 0.1109, 0.7753, 0.1065, 0.8681, 0.207, 0.8757, 0.2278, 0.8957, 0.2243, 0.8869, 0.2002, 0.832, 0.3478, 0.8605, 0.3138, 0.8605, 0.3138, 0.832, 0.3478, 0.6243, 0.2278, 0.6243, 0.2722, 0.6243, 0.2722, 0.6243, 0.2278, 0.8605, 0.1862, 0.832, 0.1522, 0.832, 0.1522, 0.8605, 0.1862, 0.6243, 0.2722, 0.6395, 0.3138, 0.6395, 0.3138, 0.6243, 0.2722, 0.832, 0.1522, 0.7936, 0.1301, 0.7936, 0.1301, 0.832, 0.1522, 0.75, 0.3776, 0.7936, 0.3699, 0.7936, 0.3699, 0.75, 0.3776, 0.6395, 0.3138, 0.668, 0.3478, 0.668, 0.3478, 0.6395, 0.3138, 0.7718, 0.1262, 0.75, 0.1224, 0.75, 0.1224, 0.7718, 0.1262, 0.7936, 0.3699, 0.832, 0.3478, 0.832, 0.3478, 0.7936, 0.3699, 0.668, 0.3478, 0.7064, 0.3699, 0.7064, 0.3699, 0.668, 0.3478, 0.75, 0.1224, 0.7064, 0.1301, 0.7064, 0.1301, 0.75, 0.1224, 0.832, 0.3478, 0.8605, 0.3138, 0.8605, 0.3138, 0.832, 0.3478, 0.7064, 0.3699, 0.75, 0.3776, 0.75, 0.3776, 0.7064, 0.3699, 0.7064, 0.1301, 0.668, 0.1522, 0.668, 0.1522, 0.7064, 0.1301, 0.8605, 0.3138, 0.8757, 0.2722, 0.8757, 0.2722, 0.8605, 0.3138, 0.7936, 0.1301, 0.7718, 0.1262, 0.7718, 0.1262, 0.7936, 0.1301, 0.668, 0.1522, 0.6395, 0.1862, 0.6395, 0.1862, 0.668, 0.1522, 0.8757, 0.2722, 0.8757, 0.2278, 0.8757, 0.2278, 0.8757, 0.2722, 0.8757, 0.2278, 0.8681, 0.207, 0.8681, 0.207, 0.8757, 0.2278, 0.6395, 0.1862, 0.6243, 0.2278, 0.6243, 0.2278, 0.6395, 0.1862, 0.6429, 0.2311, 0.6429, 0.2689, 0.6429, 0.2689, 0.6429, 0.2311, 0.7064, 0.3699, 0.75, 0.3776, 0.75, 0.3776, 0.7064, 0.3699, 0.7064, 0.1301, 0.668, 0.1522, 0.668, 0.1522, 0.7064, 0.1301, 0.8605, 0.3138, 0.8757, 0.2722, 0.8757, 0.2722, 0.8605, 0.3138, 0.7936, 0.1301, 0.7718, 0.1262, 0.7718, 0.1262, 0.7936, 0.1301, 0.668, 0.1522, 0.6395, 0.1862, 0.6395, 0.1862, 0.668, 0.1522, 0.8757, 0.2722, 0.8757, 0.2278, 0.8757, 0.2278, 0.8757, 0.2722, 0.8757, 0.2278, 0.8681, 0.207, 0.8681, 0.207, 0.8757, 0.2278, 0.6395, 0.1862, 0.6243, 0.2278, 0.6243, 0.2278, 0.6395, 0.1862, 0.8681, 0.207, 0.8605, 0.1862, 0.8605, 0.1862, 0.8681, 0.207, 0.6243, 0.2278, 0.6243, 0.2722, 0.6243, 0.2722, 0.6243, 0.2278, 0.8605, 0.1862, 0.832, 0.1522, 0.832, 0.1522, 0.8605, 0.1862, 0.6243, 0.2722, 0.6395, 0.3138, 0.6395, 0.3138, 0.6243, 0.2722, 0.832, 0.1522, 0.7936, 0.1301, 0.7936, 0.1301, 0.832, 0.1522, 0.75, 0.3776, 0.7936, 0.3699, 0.7936, 0.3699, 0.75, 0.3776, 0.6395, 0.3138, 0.668, 0.3478, 0.668, 0.3478, 0.6395, 0.3138, 0.7718, 0.1262, 0.75, 0.1224, 0.75, 0.1224, 0.7718, 0.1262, 0.7936, 0.3699, 0.832, 0.3478, 0.832, 0.3478, 0.7936, 0.3699, 0.668, 0.3478, 0.7064, 0.3699, 0.7064, 0.3699, 0.668, 0.3478, 0.75, 0.1224, 0.7064, 0.1301, 0.7064, 0.1301, 0.75, 0.1224, 0.7872, 0.3522, 0.75, 0.3587, 0.75, 0.3776, 0.7936, 0.3699, 0.8199, 0.3333, 0.7872, 0.3522, 0.7936, 0.3699, 0.832, 0.3478, 0.8442, 0.3044, 0.8199, 0.3333, 0.832, 0.3478, 0.8605, 0.3138, 0.8571, 0.2689, 0.8442, 0.3044, 0.8605, 0.3138, 0.8757, 0.2722, 0.8571, 0.2311, 0.8571, 0.2689, 0.8757, 0.2722, 0.8757, 0.2278, 0.8442, 0.1956, 0.8506, 0.2134, 0.8681, 0.207, 0.8605, 0.1862, 0.8199, 0.1667, 0.8442, 0.1956, 0.8605, 0.1862, 0.832, 0.1522, 0.7872, 0.1478, 0.8199, 0.1667, 0.832, 0.1522, 0.7936, 0.1301, 0.75, 0.1413, 0.7686, 0.1445, 0.7718, 0.1262, 0.75, 0.1224, 0.7128, 0.1478, 0.75, 0.1413, 0.75, 0.1224, 0.7064, 0.1301, 0.6801, 0.1667, 0.7128, 0.1478, 0.7064, 0.1301, 0.668, 0.1522, 0.6558, 0.1956, 0.6801, 0.1667, 0.668, 0.1522, 0.6395, 0.1862, 0.6429, 0.2311, 0.6558, 0.1956, 0.6395, 0.1862, 0.6243, 0.2278, 0.6429, 0.2689, 0.6429, 0.2311, 0.6243, 0.2278, 0.6243, 0.2722, 0.6558, 0.3044, 0.6429, 0.2689, 0.6243, 0.2722, 0.6395, 0.3138, 0.6801, 0.3333, 0.6558, 0.3044, 0.6395, 0.3138, 0.668, 0.3478, 0.7128, 0.3522, 0.6801, 0.3333, 0.668, 0.3478, 0.7064, 0.3699, 0.75, 0.3587, 0.7128, 0.3522, 0.7064, 0.3699, 0.75, 0.3776, 0.7686, 0.1445, 0.7872, 0.1478, 0.7936, 0.1301, 0.7718, 0.1262, 0.8506, 0.2134, 0.8571, 0.2311, 0.8757, 0.2278, 0.8681, 0.207, 0.7128, 0.3522, 0.75, 0.3587, 0.75, 0.3587, 0.7128, 0.3522, 0.8442, 0.1956, 0.8199, 0.1667, 0.8199, 0.1667, 0.8442, 0.1956, 0.6429, 0.2689, 0.6558, 0.3044, 0.6558, 0.3044, 0.6429, 0.2689, 0.8199, 0.1667, 0.7872, 0.1478, 0.7872, 0.1478, 0.8199, 0.1667, 0.75, 0.3587, 0.7872, 0.3522, 0.7872, 0.3522, 0.75, 0.3587, 0.6558, 0.3044, 0.6801, 0.3333, 0.6801, 0.3333, 0.6558, 0.3044, 0.7686, 0.1445, 0.75, 0.1413, 0.75, 0.1413, 0.7686, 0.1445, 0.7872, 0.3522, 0.8199, 0.3333, 0.8199, 0.3333, 0.7872, 0.3522, 0.6801, 0.3333, 0.7128, 0.3522, 0.7128, 0.3522, 0.6801, 0.3333, 0.75, 0.1413, 0.7128, 0.1478, 0.7128, 0.1478, 0.75, 0.1413, 0.8199, 0.3333, 0.8442, 0.3044, 0.8442, 0.3044, 0.8199, 0.3333, 0.7128, 0.3522, 0.75, 0.3587, 0.75, 0.3587, 0.7128, 0.3522, 0.7128, 0.1478, 0.6801, 0.1667, 0.6801, 0.1667, 0.7128, 0.1478, 0.8442, 0.3044, 0.8571, 0.2689, 0.8571, 0.2689, 0.8442, 0.3044, 0.7872, 0.1478, 0.7686, 0.1445, 0.7686, 0.1445, 0.7872, 0.1478, 0.6801, 0.1667, 0.6558, 0.1956, 0.6558, 0.1956, 0.6801, 0.1667, 0.8571, 0.2689, 0.8571, 0.2311, 0.8571, 0.2311, 0.8571, 0.2689, 0.8571, 0.2311, 0.8506, 0.2134, 0.8506, 0.2134, 0.8571, 0.2311, 0.6558, 0.1956, 0.6429, 0.2311, 0.6429, 0.2311, 0.6558, 0.1956, 0.8506, 0.2134, 0.8442, 0.1956, 0.8442, 0.1956, 0.8506, 0.2134, 0.75, 0.3587, 0.7872, 0.3522, 0.8199, 0.3333, 0.8442, 0.3044, 0.8571, 0.2689, 0.8571, 0.2311, 0.8506, 0.2134, 0.8442, 0.1956, 0.8199, 0.1667, 0.7872, 0.1478, 0.7686, 0.1445, 0.75, 0.1413, 0.7128, 0.1478, 0.6801, 0.1667, 0.6558, 0.1956, 0.6429, 0.2311, 0.6429, 0.2689, 0.6558, 0.3044, 0.6801, 0.3333, 0.7128, 0.3522, 0.7128, 0.1478, 0.6801, 0.1667, 0.6801, 0.1667, 0.7128, 0.1478, 0.8442, 0.3044, 0.8571, 0.2689, 0.8571, 0.2689, 0.8442, 0.3044, 0.7872, 0.1478, 0.7686, 0.1445, 0.7686, 0.1445, 0.7872, 0.1478, 0.6801, 0.1667, 0.6558, 0.1956, 0.6558, 0.1956, 0.6801, 0.1667, 0.8571, 0.2689, 0.8571, 0.2311, 0.8571, 0.2311, 0.8571, 0.2689, 0.8571, 0.2311, 0.8506, 0.2134, 0.8506, 0.2134, 0.8571, 0.2311, 0.6558, 0.1956, 0.6429, 0.2311, 0.6429, 0.2311, 0.6558, 0.1956, 0.8506, 0.2134, 0.8442, 0.1956, 0.8442, 0.1956, 0.8506, 0.2134, 0.6429, 0.2311, 0.6429, 0.2689, 0.6429, 0.2689, 0.6429, 0.2311, 0.8442, 0.1956, 0.8199, 0.1667, 0.8199, 0.1667, 0.8442, 0.1956, 0.6429, 0.2689, 0.6558, 0.3044, 0.6558, 0.3044, 0.6429, 0.2689, 0.8199, 0.1667, 0.7872, 0.1478, 0.7872, 0.1478, 0.8199, 0.1667, 0.75, 0.3587, 0.7872, 0.3522, 0.7872, 0.3522, 0.75, 0.3587, 0.6558, 0.3044, 0.6801, 0.3333, 0.6801, 0.3333, 0.6558, 0.3044, 0.7686, 0.1445, 0.75, 0.1413, 0.75, 0.1413, 0.7686, 0.1445, 0.7872, 0.3522, 0.8199, 0.3333, 0.8199, 0.3333, 0.7872, 0.3522, 0.6801, 0.3333, 0.7128, 0.3522, 0.7128, 0.3522, 0.6801, 0.3333, 0.75, 0.1413, 0.7128, 0.1478, 0.7128, 0.1478, 0.75, 0.1413, 0.8199, 0.3333, 0.8442, 0.3044, 0.8442, 0.3044, 0.8199, 0.3333])
me_vacuumnozzle.materials.append(mat_material_001)
me_vacuumnozzle.materials.append(mat_material_002)
me_vacuumnozzle.materials.append(mat_material_003)
me_vacuumnozzle.materials.append(mat_material_004)
me_vacuumnozzle.materials.append(mat_material_005)
me_vacuumnozzle.materials.append(mat_material_006)
me_vacuumnozzle.update()
me_vacuumrange = bpy.data.meshes.new('VacuumRange')
me_vacuumrange.from_pydata([(0.002969, 0.06387, 0.09769), (0.02513, 0.05996, 0.09769), (0.04462, 0.04871, 0.09769), (0.05908, 0.03147, 0.09769), (0.06678, 0.01033, 0.09769), (0.06678, -0.01218, 0.09769), (0.05908, -0.03332, 0.09769), (0.04462, -0.05056, 0.09769), (0.02513, -0.06181, 0.09769), (0.002969, -0.06572, 0.09769), (-0.01919, -0.06181, 0.09769), (-0.03868, -0.05056, 0.09769), (-0.05314, -0.03332, 0.09769), (-0.06084, -0.01218, 0.09769), (-0.06084, 0.01033, 0.09769), (-0.05314, 0.03147, 0.09769), (-0.03868, 0.04871, 0.09769), (-0.01919, 0.05996, 0.09769), (0.01405, -0.06377, 0.09769), (0.1153, 0.3281, 1.724), (0.0005327, 0.3484, 1.724), (0.2162, 0.2699, 1.724), (0.2911, 0.1806, 1.724), (0.3309, 0.07114, 1.724), (0.3309, -0.04536, 1.724), (0.2162, -0.2441, 1.724), (0.2911, -0.1548, 1.724), (0.1153, -0.3023, 1.724), (0.0579, -0.3125, 1.724), (-0.1142, -0.3023, 1.724), (0.0005327, -0.3226, 1.724), (-0.2151, -0.2441, 1.724), (-0.29, -0.1548, 1.724), (-0.3298, -0.04536, 1.724), (-0.3298, 0.07114, 1.724), (-0.29, 0.1806, 1.724), (-0.2151, 0.2699, 1.724), (-0.1142, 0.3281, 1.724)], [], [(1, 2, 3, 4, 5, 6, 7, 8, 18, 9, 10, 11, 12, 13, 14, 15, 16, 17, 0), (19, 20, 37, 36, 35, 34, 33, 32, 31, 29, 30, 28, 27, 25, 26, 24, 23, 22, 21), (18, 8, 27, 28), (1, 0, 20, 19), (17, 16, 36, 37), (10, 9, 30, 29), (2, 1, 19, 21), (0, 17, 37, 20), (11, 10, 29, 31), (3, 2, 21, 22), (9, 18, 28, 30), (12, 11, 31, 32), (4, 3, 22, 23), (6, 5, 24, 26), (13, 12, 32, 33), (5, 4, 23, 24), (14, 13, 33, 34), (7, 6, 26, 25), (15, 14, 34, 35), (8, 7, 25, 27), (16, 15, 35, 36)])
_uv = me_vacuumrange.uv_layers.new(name='UVMap')
_uv.uv.foreach_set('vector', [0.0, 0.0, 0.0, 0.0, 0.0, 0.0, 0.0, 0.0, 0.0, 0.0, 0.0, 0.0, 0.0, 0.0, 0.0, 0.0, 0.0, 0.0, 0.0, 0.0, 0.0, 0.0, 0.0, 0.0, 0.0, 0.0, 0.0, 0.0, 0.0, 0.0, 0.0, 0.0, 0.0, 0.0, 0.0, 0.0, 0.0, 0.0, 0.0, 0.0, 0.0, 0.0, 0.0, 0.0, 0.0, 0.0, 0.0, 0.0, 0.0, 0.0, 0.0, 0.0, 0.0, 0.0, 0.0, 0.0, 0.0, 0.0, 0.0, 0.0, 0.0, 0.0, 0.0, 0.0, 0.0, 0.0, 0.0, 0.0, 0.0, 0.0, 0.0, 0.0, 0.0, 0.0, 0.0, 0.0, 0.0, 0.0, 0.0, 0.0, 0.0, 0.0, 0.0, 0.0, 0.0, 0.0, 0.0, 0.0, 0.0, 0.0, 0.0, 0.0, 0.0, 0.0, 0.0, 0.0, 0.0, 0.0, 0.0, 0.0, 0.0, 0.0, 0.0, 0.0, 0.0, 0.0, 0.0, 0.0, 0.0, 0.0, 0.0, 0.0, 0.0, 0.0, 0.0, 0.0, 0.0, 0.0, 0.0, 0.0, 0.0, 0.0, 0.0, 0.0, 0.0, 0.0, 0.0, 0.0, 0.0, 0.0, 0.0, 0.0, 0.0, 0.0, 0.0, 0.0, 0.0, 0.0, 0.0, 0.0, 0.0, 0.0, 0.0, 0.0, 0.0, 0.0, 0.0, 0.0, 0.0, 0.0, 0.0, 0.0, 0.0, 0.0, 0.0, 0.0, 0.0, 0.0, 0.0, 0.0, 0.0, 0.0, 0.0, 0.0, 0.0, 0.0, 0.0, 0.0, 0.0, 0.0, 0.0, 0.0, 0.0, 0.0, 0.0, 0.0, 0.0, 0.0, 0.0, 0.0, 0.0, 0.0, 0.0, 0.0, 0.0, 0.0, 0.0, 0.0, 0.0, 0.0, 0.0, 0.0, 0.0, 0.0, 0.0, 0.0, 0.0, 0.0, 0.0, 0.0, 0.0, 0.0, 0.0, 0.0, 0.0, 0.0, 0.0, 0.0, 0.0, 0.0, 0.0, 0.0, 0.0, 0.0, 0.0, 0.0, 0.0, 0.0, 0.0, 0.0, 0.0, 0.0, 0.0, 0.0, 0.0, 0.0, 0.0, 0.0])
me_vacuumrange.update()

# ---- objects
ob_vacuumnozzle = bpy.data.objects.new('VacuumNozzle', me_vacuumnozzle)
ob_vacuumrange = bpy.data.objects.new('VacuumRange', me_vacuumrange)

# ---- transforms, parenting, visibility, modifiers, constraints
ob_vacuumnozzle.location = (0.0, 0.0, 0.0)
ob_vacuumnozzle.scale = (0.9801, 0.9801, 0.9801)
ob_vacuumrange.location = (0.0, 0.0, 0.0)

# ---- collection membership
col_collection.objects.link(ob_vacuumnozzle)
col_collection.objects.link(ob_vacuumrange)

# ---- scene / render settings (as saved in the file)
scene.frame_start = 1; scene.frame_end = 250; scene.frame_set(1)
scene.render.engine = 'BLENDER_EEVEE_NEXT'
bpy.context.view_layer.update()

# ---- added for rendering (the .blend has no active camera and no usable light): camera, sun
cam_auto = bpy.data.cameras.new('AutoCamera')
cam_auto.lens = 50.0
cam_auto.sensor_width = 36.0
cam_auto.clip_end = 1000.0
ob_auto_camera = bpy.data.objects.new('AutoCamera', cam_auto)
scene.collection.objects.link(ob_auto_camera)
ob_auto_camera.location = (2.07965, -2.48205, 2.36668)
ob_auto_camera.rotation_euler = (1.09748, -7.21219e-08, 0.694738)
scene.camera = ob_auto_camera
light_auto_sun = bpy.data.lights.new('AutoSun', 'SUN')
light_auto_sun.energy = 3.0
light_auto_sun.angle = 0.0523599
ob_auto_sun = bpy.data.objects.new('AutoSun', light_auto_sun)
scene.collection.objects.link(ob_auto_sun)
ob_auto_sun.rotation_euler = (0.872665, 0.174533, 0.523599)
bpy.context.view_layer.update()
